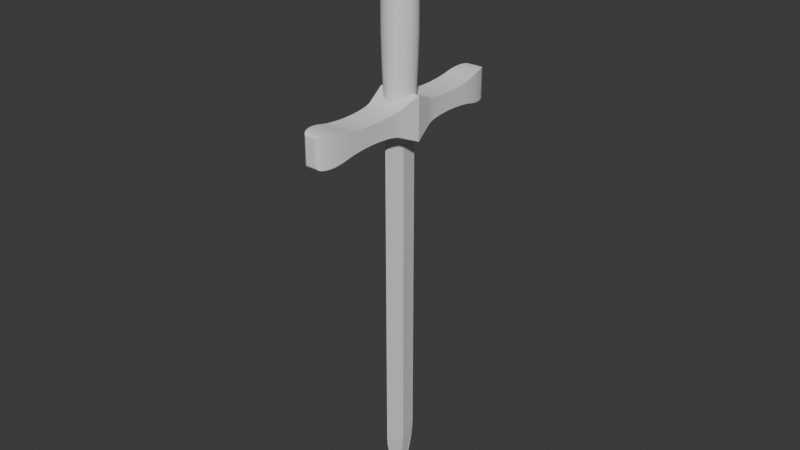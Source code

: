 # Source: sword.blend  (saved by Blender 4.3.34; exported with 4.5.12 LTS)
import bpy
from mathutils import Matrix  # noqa: F401  (used for matrix-valued properties, if any)

bpy.ops.wm.read_factory_settings(use_empty=True)
scene = bpy.context.scene
scene.name = 'Scene'

# ---- world
world_world = bpy.data.worlds.new('World'); scene.world = world_world
world_world.use_nodes = True; world_world.node_tree.nodes.clear()
_N = world_world.node_tree.nodes; _L = world_world.node_tree.links
n0 = _N.new('ShaderNodeOutputWorld'); n0.name = 'World Output'; n0.location = (300, 300)
n1 = _N.new('ShaderNodeBackground'); n1.name = 'Background'; n1.location = (10, 300)
n1.inputs[0].default_value = (0.05088, 0.05088, 0.05088, 1.0)
_L.new(n1.outputs[0], n0.inputs[0])
n0.is_active_output = True
world_world.color = (0.05088, 0.05088, 0.05088)
world_world.sun_shadow_jitter_overblur = 0.0

# ---- meshes
me_cylinder_001 = bpy.data.meshes.new('Cylinder.001')
me_cylinder_001.from_pydata([(-1.067, -5.215e-08, -10.62), (-0.6652, -2.887e-08, -10.12), (-1.013, -4.657e-08, -10.37), (-0.8662, -3.912e-08, -10.18), (1.079, 5.215e-08, -10.62), (0.6796, 2.98e-08, -10.12), (1.025, 4.657e-08, -10.37), (0.8791, 3.912e-08, -10.19), (-1.067, 0.1632, -10.63), (-0.6652, 0.2609, -10.14), (-1.013, 0.2121, -10.39), (-0.8662, 0.2479, -10.21), (1.079, 0.1625, -10.64), (0.6796, 0.2601, -10.14), (1.025, 0.2113, -10.39), (0.8791, 0.247, -10.21), (-1.067, 0.3201, -10.68), (-0.6652, 0.5117, -10.22), (-1.013, 0.4161, -10.45), (-0.8662, 0.4863, -10.28), (1.079, 0.3188, -10.68), (0.6796, 0.5103, -10.22), (1.025, 0.4144, -10.45), (0.8791, 0.4845, -10.28), (-1.067, 0.4648, -10.76), (-0.6652, 0.7429, -10.34), (-1.013, 0.6041, -10.55), (-0.8662, 0.706, -10.4), (1.079, 0.4628, -10.76), (0.6796, 0.7408, -10.34), (1.025, 0.6017, -10.55), (0.8791, 0.7034, -10.4), (-1.067, 0.5916, -10.86), (-0.6652, 0.9455, -10.51), (-1.013, 0.7689, -10.68), (-0.8662, 0.8985, -10.55), (1.079, 0.589, -10.86), (0.6796, 0.9429, -10.51), (1.025, 0.7658, -10.69), (0.8791, 0.8953, -10.56), (-1.067, 0.6956, -10.99), (-0.6652, 1.112, -10.71), (-1.013, 0.9042, -10.85), (-0.8662, 1.057, -10.75), (1.079, 0.6926, -10.99), (0.6796, 1.109, -10.71), (1.025, 0.9004, -10.85), (0.8791, 1.053, -10.75), (-1.067, 0.7729, -11.13), (-0.6652, 1.235, -10.94), (-1.013, 1.005, -11.04), (-0.8662, 1.174, -10.97), (1.079, 0.7696, -11.13), (0.6796, 1.232, -10.94), (1.025, 1.001, -11.04), (0.8791, 1.17, -10.97), (-1.067, 0.8205, -11.29), (-0.6652, 1.312, -11.19), (-1.013, 1.067, -11.24), (-0.8662, 1.246, -11.2), (1.079, 0.817, -11.29), (0.6796, 1.308, -11.19), (1.025, 1.062, -11.24), (0.8791, 1.242, -11.21), (-1.067, 0.8366, -11.45), (-0.6652, 1.337, -11.45), (-1.013, 1.087, -11.45), (-0.8662, 1.271, -11.45), (1.079, 0.833, -11.45), (0.6796, 1.333, -11.45), (1.025, 1.083, -11.45), (0.8791, 1.266, -11.45), (-1.067, 0.8205, -11.62), (-0.6652, 1.312, -11.71), (-1.013, 1.067, -11.66), (-0.8662, 1.246, -11.7), (1.079, 0.817, -11.62), (0.6796, 1.308, -11.71), (1.025, 1.062, -11.66), (0.8791, 1.242, -11.7), (-1.067, 0.7729, -11.77), (-0.6652, 1.235, -11.96), (-1.013, 1.005, -11.87), (-0.8662, 1.174, -11.94), (1.079, 0.7696, -11.77), (0.6796, 1.232, -11.96), (1.025, 1.001, -11.87), (0.8791, 1.17, -11.94), (-1.067, 0.6956, -11.92), (-0.6652, 1.112, -12.2), (-1.013, 0.9042, -12.06), (-0.8662, 1.057, -12.16), (1.079, 0.6926, -11.92), (0.6796, 1.109, -12.19), (1.025, 0.9004, -12.05), (0.8791, 1.053, -12.16), (-1.067, 0.5916, -12.04), (-0.6652, 0.9455, -12.4), (-1.013, 0.7689, -12.22), (-0.8662, 0.8985, -12.35), (1.079, 0.589, -12.04), (0.6796, 0.9429, -12.4), (1.025, 0.7658, -12.22), (0.8791, 0.8953, -12.35), (-1.067, 0.4648, -12.15), (-0.6652, 0.7429, -12.56), (-1.013, 0.6041, -12.36), (-0.8662, 0.706, -12.51), (1.079, 0.4628, -12.15), (0.6796, 0.7408, -12.56), (1.025, 0.6017, -12.35), (0.8791, 0.7034, -12.51), (-1.067, 0.3201, -12.23), (-0.6652, 0.5117, -12.69), (-1.013, 0.4161, -12.46), (-0.8662, 0.4863, -12.63), (1.079, 0.3188, -12.22), (0.6796, 0.5103, -12.68), (1.025, 0.4144, -12.45), (0.8791, 0.4845, -12.62), (-1.067, 0.1632, -12.27), (-0.6652, 0.2609, -12.76), (-1.013, 0.2121, -12.52), (-0.8662, 0.2479, -12.7), (1.079, 0.1625, -12.27), (0.6796, 0.2601, -12.76), (1.025, 0.2113, -12.51), (0.8791, 0.247, -12.69), (-1.067, -4.191e-08, -12.29), (-0.6652, -2.887e-08, -12.79), (-1.013, -4.191e-08, -12.54), (-0.8662, -3.725e-08, -12.72), (1.079, 4.191e-08, -12.29), (0.6796, 2.98e-08, -12.79), (1.025, 4.191e-08, -12.54), (0.8791, 3.725e-08, -12.72), (-1.067, -0.1632, -12.27), (-0.6652, -0.2609, -12.76), (-1.013, -0.2121, -12.52), (-0.8662, -0.2479, -12.7), (1.079, -0.1625, -12.27), (0.6796, -0.2601, -12.76), (1.025, -0.2113, -12.51), (0.8791, -0.247, -12.69), (-1.067, -0.3201, -12.23), (-0.6652, -0.5117, -12.69), (-1.013, -0.4161, -12.46), (-0.8662, -0.4863, -12.63), (1.079, -0.3188, -12.22), (0.6796, -0.5103, -12.68), (1.025, -0.4144, -12.45), (0.8791, -0.4845, -12.62), (-1.067, -0.4648, -12.15), (-0.6652, -0.7429, -12.56), (-1.013, -0.6041, -12.36), (-0.8662, -0.706, -12.51), (1.079, -0.4628, -12.15), (0.6796, -0.7408, -12.56), (1.025, -0.6017, -12.35), (0.8791, -0.7034, -12.51), (-1.067, -0.5916, -12.04), (-0.6652, -0.9455, -12.4), (-1.013, -0.7689, -12.22), (-0.8662, -0.8985, -12.35), (1.079, -0.589, -12.04), (0.6796, -0.9429, -12.4), (1.025, -0.7658, -12.22), (0.8791, -0.8953, -12.35), (-1.067, -0.6956, -11.92), (-0.6652, -1.112, -12.2), (-1.013, -0.9042, -12.06), (-0.8662, -1.057, -12.16), (1.079, -0.6926, -11.92), (0.6796, -1.109, -12.19), (1.025, -0.9004, -12.05), (0.8791, -1.053, -12.16), (-1.067, -0.7729, -11.77), (-0.6652, -1.235, -11.96), (-1.013, -1.005, -11.87), (-0.8662, -1.174, -11.94), (1.079, -0.7696, -11.77), (0.6796, -1.232, -11.96), (1.025, -1.001, -11.87), (0.8791, -1.17, -11.94), (-1.067, -0.8205, -11.62), (-0.6652, -1.312, -11.71), (-1.013, -1.067, -11.66), (-0.8662, -1.246, -11.7), (1.079, -0.817, -11.62), (0.6796, -1.308, -11.71), (1.025, -1.062, -11.66), (0.8791, -1.242, -11.7), (-1.067, -0.8366, -11.45), (-0.6652, -1.337, -11.45), (-1.013, -1.087, -11.45), (-0.8662, -1.271, -11.45), (1.079, -0.833, -11.45), (0.6796, -1.333, -11.45), (1.025, -1.083, -11.45), (0.8791, -1.266, -11.45), (-1.067, -0.8205, -11.29), (-0.6652, -1.312, -11.19), (-1.013, -1.067, -11.24), (-0.8662, -1.246, -11.2), (1.079, -0.817, -11.29), (0.6796, -1.308, -11.19), (1.025, -1.062, -11.24), (0.8791, -1.242, -11.21), (-1.067, -0.7729, -11.13), (-0.6652, -1.235, -10.94), (-1.013, -1.005, -11.04), (-0.8662, -1.174, -10.97), (1.079, -0.7696, -11.13), (0.6796, -1.232, -10.94), (1.025, -1.001, -11.04), (0.8791, -1.17, -10.97), (-1.067, -0.6956, -10.99), (-0.6652, -1.112, -10.71), (-1.013, -0.9042, -10.85), (-0.8662, -1.057, -10.75), (1.079, -0.6926, -10.99), (0.6796, -1.109, -10.71), (1.025, -0.9004, -10.85), (0.8791, -1.053, -10.75), (-1.067, -0.5916, -10.86), (-0.6652, -0.9455, -10.51), (-1.013, -0.7689, -10.68), (-0.8662, -0.8985, -10.55), (1.079, -0.589, -10.86), (0.6796, -0.9429, -10.51), (1.025, -0.7658, -10.69), (0.8791, -0.8953, -10.56), (-1.067, -0.4648, -10.76), (-0.6652, -0.7429, -10.34), (-1.013, -0.6041, -10.55), (-0.8662, -0.706, -10.4), (1.079, -0.4628, -10.76), (0.6796, -0.7408, -10.34), (1.025, -0.6017, -10.55), (0.8791, -0.7034, -10.4), (-1.067, -0.3201, -10.68), (-0.6652, -0.5117, -10.22), (-1.013, -0.4161, -10.45), (-0.8662, -0.4863, -10.28), (1.079, -0.3188, -10.68), (0.6796, -0.5103, -10.22), (1.025, -0.4144, -10.45), (0.8791, -0.4845, -10.28), (-1.067, -0.1632, -10.63), (-0.6652, -0.2609, -10.14), (-1.013, -0.2121, -10.39), (-0.8662, -0.2479, -10.21), (1.079, -0.1625, -10.64), (0.6796, -0.2601, -10.14), (1.025, -0.2113, -10.39), (0.8791, -0.247, -10.21), (1.181, 5.588e-08, -10.62), (1.181, 0.1625, -10.64), (1.181, 0.3188, -10.68), (1.181, 0.4628, -10.76), (1.181, 0.589, -10.86), (1.181, 0.6926, -10.99), (1.181, 0.7696, -11.13), (1.181, 0.817, -11.29), (1.181, 0.833, -11.45), (1.181, 0.817, -11.62), (1.181, 0.7696, -11.77), (1.181, 0.6926, -11.92), (1.181, 0.589, -12.04), (1.181, 0.4628, -12.15), (1.181, 0.3188, -12.22), (1.181, 0.1625, -12.27), (1.181, 4.657e-08, -12.29), (1.181, -0.1625, -12.27), (1.181, -0.3188, -12.22), (1.181, -0.4628, -12.15), (1.181, -0.589, -12.04), (1.181, -0.6926, -11.92), (1.181, -0.7696, -11.77), (1.181, -0.817, -11.62), (1.181, -0.833, -11.45), (1.181, -0.817, -11.29), (1.181, -0.7696, -11.13), (1.181, -0.6926, -10.99), (1.181, -0.589, -10.86), (1.181, -0.4628, -10.76), (1.181, -0.3188, -10.68), (1.181, -0.1625, -10.64), (-1.229, 0.1632, -10.63), (-1.229, -5.867e-08, -10.62), (-1.229, 0.3201, -10.68), (-1.229, 0.4648, -10.76), (-1.229, 0.5916, -10.86), (-1.229, 0.6956, -10.99), (-1.229, 0.7729, -11.13), (-1.229, 0.8205, -11.29), (-1.229, 0.8366, -11.45), (-1.229, 0.8205, -11.62), (-1.229, 0.7729, -11.77), (-1.229, 0.6956, -11.92), (-1.229, 0.5916, -12.04), (-1.229, 0.4648, -12.15), (-1.229, 0.3201, -12.23), (-1.229, 0.1632, -12.27), (-1.229, -4.843e-08, -12.29), (-1.229, -0.1632, -12.27), (-1.229, -0.3201, -12.23), (-1.229, -0.4648, -12.15), (-1.229, -0.5916, -12.04), (-1.229, -0.6956, -11.92), (-1.229, -0.7729, -11.77), (-1.229, -0.8205, -11.62), (-1.229, -0.8366, -11.45), (-1.229, -0.8205, -11.29), (-1.229, -0.7729, -11.13), (-1.229, -0.6956, -10.99), (-1.229, -0.5916, -10.86), (-1.229, -0.4648, -10.76), (-1.229, -0.3201, -10.68), (-1.229, -0.1632, -10.63), (-1.486, -3.474e-07, -1.486), (-1.486, 3.474e-07, 1.486), (1.486, 3.474e-07, -1.486), (1.486, -3.474e-07, 1.486), (-1.16, 1.422, -0.858), (-1.0, 4.177, -0.6365), (-1.132, 1.574, -0.806), (-1.105, 1.783, -0.7582), (-1.08, 2.045, -0.716), (-1.057, 2.35, -0.6808), (-1.037, 2.69, -0.6535), (-1.021, 3.053, -0.635), (-1.01, 3.43, -0.6258), (-1.002, 3.809, -0.6264), (-1.0, -4.177, -0.6365), (-1.16, -1.422, -0.858), (-1.002, -3.809, -0.6264), (-1.01, -3.43, -0.6258), (-1.021, -3.053, -0.635), (-1.037, -2.69, -0.6535), (-1.057, -2.35, -0.6808), (-1.08, -2.045, -0.716), (-1.105, -1.783, -0.7582), (-1.132, -1.574, -0.806), (-0.03135, -1.361, 1.178), (-1.0, -4.177, 0.6365), (-1.132, -1.574, 0.806), (-1.105, -1.783, 0.7582), (-1.08, -2.045, 0.716), (-1.057, -2.35, 0.6808), (-1.037, -2.69, 0.6535), (-1.021, -3.053, 0.635), (-1.01, -3.43, 0.6258), (-1.002, -3.809, 0.6264), (-1.0, 4.177, 0.6365), (-0.03135, 1.361, 1.178), (-1.002, 3.809, 0.6264), (-1.01, 3.43, 0.6258), (-1.021, 3.053, 0.635), (-1.037, 2.69, 0.6535), (-1.057, 2.35, 0.6808), (-1.08, 2.045, 0.716), (-1.105, 1.783, 0.7582), (-1.132, 1.574, 0.806), (1.16, -1.422, -0.858), (1.0, -4.177, -0.6365), (1.132, -1.574, -0.806), (1.105, -1.783, -0.7582), (1.08, -2.045, -0.716), (1.057, -2.35, -0.6808), (1.037, -2.69, -0.6535), (1.021, -3.053, -0.635), (1.01, -3.43, -0.6258), (1.002, -3.809, -0.6264), (1.0, 4.177, -0.6365), (1.16, 1.422, -0.858), (1.002, 3.809, -0.6264), (1.01, 3.43, -0.6258), (1.021, 3.053, -0.635), (1.037, 2.69, -0.6535), (1.057, 2.35, -0.6808), (1.08, 2.045, -0.716), (1.105, 1.783, -0.7582), (1.132, 1.574, -0.806), (0.03135, 1.361, 1.178), (1.0, 4.177, 0.6365), (1.132, 1.574, 0.806), (1.105, 1.783, 0.7582), (1.08, 2.045, 0.716), (1.057, 2.35, 0.6808), (1.037, 2.69, 0.6535), (1.021, 3.053, 0.635), (1.01, 3.43, 0.6258), (1.002, 3.809, 0.6264), (1.0, -4.177, 0.6365), (0.03135, -1.361, 1.178), (1.002, -3.809, 0.6264), (1.01, -3.43, 0.6258), (1.021, -3.053, 0.635), (1.037, -2.69, 0.6535), (1.057, -2.35, 0.6808), (1.08, -2.045, 0.716), (1.105, -1.783, 0.7582), (1.132, -1.574, 0.806), (-1.0, 4.24, -0.6391), (-0.9736, 5.749, -0.8227), (-0.9965, 4.806, -0.6788), (-0.9868, 5.358, -0.746), (-0.9736, -5.749, -0.8227), (-1.0, -4.24, -0.6391), (-0.9868, -5.358, -0.746), (-0.9965, -4.806, -0.6788), (-1.0, -4.24, 0.6391), (-0.9736, -5.749, 0.8227), (-0.9965, -4.806, 0.6788), (-0.9868, -5.358, 0.746), (-0.9736, 5.749, 0.8227), (-1.0, 4.24, 0.6391), (-0.9868, 5.358, 0.746), (-0.9965, 4.806, 0.6788), (1.0, -4.24, -0.6391), (0.9736, -5.749, -0.8227), (0.9965, -4.806, -0.6788), (0.9868, -5.358, -0.746), (0.9736, 5.749, -0.8227), (1.0, 4.24, -0.6391), (0.9868, 5.358, -0.746), (0.9965, 4.806, -0.6788), (1.0, 4.24, 0.6391), (0.9736, 5.749, 0.8227), (0.9965, 4.806, 0.6788), (0.9868, 5.358, 0.746), (0.9736, -5.749, 0.8227), (1.0, -4.24, 0.6391), (0.9868, -5.358, 0.746), (0.9965, -4.806, 0.6788), (-1.16, 1.422, 0.858), (1.16, 1.422, 0.858), (1.16, -1.422, 0.858), (-1.16, -1.422, 0.858), (-0.2857, 5.625e-07, 1.632), (0.2857, -5.625e-07, 1.632), (-0.2857, 5.625e-07, 24.43), (0.2857, -5.625e-07, 24.43), (-0.03135, 1.361, 23.98), (0.03135, 1.361, 23.98), (0.03135, -1.361, 23.98), (-0.03135, -1.361, 23.98), (-0.03892, 5.625e-07, 28.15), (0.03892, -5.625e-07, 28.15), (-0.03605, 0.5154, 27.17), (-0.03135, 1.361, 23.98), (-0.0346, 0.7768, 26.6), (-0.03329, 1.013, 25.93), (-0.03225, 1.2, 25.22), (-0.03158, 1.32, 24.55), (0.03135, 1.361, 23.98), (0.03605, 0.5154, 27.17), (0.03158, 1.32, 24.55), (0.03225, 1.2, 25.22), (0.03329, 1.013, 25.93), (0.0346, 0.7768, 26.6), (0.03605, -0.5154, 27.17), (0.03135, -1.361, 23.98), (0.0346, -0.7768, 26.6), (0.03329, -1.013, 25.93), (0.03225, -1.2, 25.22), (0.03158, -1.32, 24.55), (-0.03135, -1.361, 23.98), (-0.03605, -0.5154, 27.17), (-0.03158, -1.32, 24.55), (-0.03225, -1.2, 25.22), (-0.03329, -1.013, 25.93), (-0.0346, -0.7768, 26.6), (-0.9705, -5.809, -0.8393), (-0.3492, -7.851, -0.8886), (-0.9342, -6.263, -0.9522), (-0.8738, -6.695, -1.034), (-0.7924, -7.082, -1.079), (-0.694, -7.406, -1.087), (-0.5836, -7.649, -1.057), (-0.4667, -7.8, -0.9893), (-0.3492, -7.851, 0.8886), (-0.9705, -5.809, 0.8393), (-0.4667, -7.8, 0.9893), (-0.5836, -7.649, 1.057), (-0.694, -7.406, 1.087), (-0.7924, -7.082, 1.079), (-0.8738, -6.695, 1.034), (-0.9342, -6.263, 0.9522), (-0.3492, 7.851, -0.8886), (-0.9705, 5.809, -0.8393), (-0.4667, 7.8, -0.9893), (-0.5836, 7.649, -1.057), (-0.694, 7.406, -1.087), (-0.7924, 7.082, -1.079), (-0.8738, 6.695, -1.034), (-0.9342, 6.263, -0.9522), (-0.9705, 5.809, 0.8393), (-0.3492, 7.851, 0.8886), (-0.9342, 6.263, 0.9522), (-0.8738, 6.695, 1.034), (-0.7924, 7.082, 1.079), (-0.694, 7.406, 1.087), (-0.5836, 7.649, 1.057), (-0.4667, 7.8, 0.9893), (0.3492, -7.851, -0.8886), (0.9705, -5.809, -0.8393), (0.4667, -7.8, -0.9893), (0.5836, -7.649, -1.057), (0.694, -7.406, -1.087), (0.7924, -7.082, -1.079), (0.8738, -6.695, -1.034), (0.9342, -6.263, -0.9522), (0.9705, -5.809, 0.8393), (0.3492, -7.851, 0.8886), (0.9342, -6.263, 0.9522), (0.8738, -6.695, 1.034), (0.7924, -7.082, 1.079), (0.694, -7.406, 1.087), (0.5836, -7.649, 1.057), (0.4667, -7.8, 0.9893), (0.3492, 7.851, -0.8886), (0.9705, 5.809, -0.8393), (0.4667, 7.8, -0.9893), (0.5836, 7.649, -1.057), (0.694, 7.406, -1.087), (0.7924, 7.082, -1.079), (0.8738, 6.695, -1.034), (0.9342, 6.263, -0.9522), (0.9705, 5.809, 0.8393), (0.3492, 7.851, 0.8886), (0.9342, 6.263, 0.9522), (0.8738, 6.695, 1.034), (0.7924, 7.082, 1.079), (0.694, 7.406, 1.087), (0.5836, 7.649, 1.057), (0.4667, 7.8, 0.9893), (0.3492, 7.851, 0.8886), (0.3492, 7.851, -0.8886), (-0.3492, 7.851, 0.8886), (-0.3492, 7.851, -0.8886), (6.17e-09, 1.088, -2.834), (4.075e-10, 1.006, -1.08), (0.2123, 1.067, -2.834), (0.1962, 0.9862, -1.08), (0.4164, 1.005, -2.834), (0.3848, 0.929, -1.08), (0.6046, 0.9048, -2.834), (0.5587, 0.8361, -1.08), (0.7695, 0.7695, -2.834), (0.711, 0.711, -1.08), (0.9048, 0.6046, -2.834), (0.8361, 0.5587, -1.08), (1.005, 0.4164, -2.834), (0.929, 0.3848, -1.08), (1.067, 0.2123, -2.834), (0.9862, 0.1962, -1.08), (1.088, 0.0, -2.834), (1.006, 0.0, -1.08), (1.067, -0.2123, -2.834), (0.9862, -0.1962, -1.08), (1.005, -0.4164, -2.834), (0.929, -0.3848, -1.08), (0.9048, -0.6046, -2.834), (0.8361, -0.5587, -1.08), (0.7695, -0.7695, -2.834), (0.711, -0.711, -1.08), (0.6046, -0.9048, -2.834), (0.5587, -0.8361, -1.08), (0.4164, -1.005, -2.834), (0.3848, -0.929, -1.08), (0.2123, -1.067, -2.834), (0.1962, -0.9862, -1.08), (6.17e-09, -1.088, -2.834), (4.075e-10, -1.006, -1.08), (-0.2123, -1.067, -2.834), (-0.1962, -0.9862, -1.08), (-0.4164, -1.005, -2.834), (-0.3848, -0.929, -1.08), (-0.6046, -0.9048, -2.834), (-0.5587, -0.8361, -1.08), (-0.7695, -0.7695, -2.834), (-0.711, -0.711, -1.08), (-0.9048, -0.6046, -2.834), (-0.8361, -0.5587, -1.08), (-1.005, -0.4164, -2.834), (-0.929, -0.3848, -1.08), (-1.067, -0.2123, -2.834), (-0.9862, -0.1962, -1.08), (-1.088, 0.0, -2.834), (-1.006, 0.0, -1.08), (-1.067, 0.2123, -2.834), (-0.9862, 0.1962, -1.08), (-1.005, 0.4164, -2.834), (-0.929, 0.3848, -1.08), (-0.9048, 0.6046, -2.834), (-0.8361, 0.5587, -1.08), (-0.7695, 0.7695, -2.834), (-0.711, 0.711, -1.08), (-0.6046, 0.9048, -2.834), (-0.5587, 0.8361, -1.08), (-0.4164, 1.005, -2.834), (-0.3848, 0.929, -1.08), (-0.2123, 1.067, -2.834), (-0.1962, 0.9862, -1.08), (-1.585e-07, 1.004, -11.41), (0.1959, 0.9849, -11.41), (0.3843, 0.9278, -11.41), (0.5579, 0.835, -11.41), (0.7101, 0.7101, -11.41), (0.835, 0.5579, -11.41), (0.9278, 0.3843, -11.41), (0.9849, 0.1959, -11.41), (1.004, 0.0, -11.41), (0.9849, -0.1959, -11.41), (0.9278, -0.3843, -11.41), (0.835, -0.5579, -11.41), (0.7101, -0.7101, -11.41), (0.5579, -0.835, -11.41), (0.3843, -0.9278, -11.41), (0.1959, -0.9849, -11.41), (-1.585e-07, -1.004, -11.41), (-0.1959, -0.9849, -11.41), (-0.3843, -0.9278, -11.41), (-0.5579, -0.835, -11.41), (-0.7101, -0.7101, -11.41), (-0.835, -0.5579, -11.41), (-0.9278, -0.3843, -11.41), (-0.9849, -0.1959, -11.41), (-1.004, 0.0, -11.41), (-0.9849, 0.1959, -11.41), (-0.9278, 0.3843, -11.41), (-0.835, 0.5579, -11.41), (-0.7101, 0.7101, -11.41), (-0.5579, 0.835, -11.41), (-0.3843, 0.9278, -11.41), (-0.1959, 0.9849, -11.41), (1.066, -0.4415, -5.02), (1.066, -0.4415, -7.408), (1.005, -0.4164, -9.593), (1.067, -0.2123, -9.593), (1.132, -0.2251, -7.408), (1.132, -0.2251, -5.02), (-0.641, -0.9593, -5.02), (-0.641, -0.9593, -7.408), (-0.6046, -0.9048, -9.593), (-0.4164, -1.005, -9.593), (-0.4415, -1.066, -7.408), (-0.4415, -1.066, -5.02), (-0.8158, 0.8158, -5.02), (-0.8158, 0.8158, -7.408), (-0.7695, 0.7695, -9.593), (-0.9048, 0.6046, -9.593), (-0.9593, 0.641, -7.408), (-0.9593, 0.641, -5.02), (1.066, 0.4415, -5.02), (1.066, 0.4415, -7.408), (1.005, 0.4164, -9.593), (0.9048, 0.6046, -9.593), (0.9593, 0.641, -7.408), (0.9593, 0.641, -5.02), (0.2251, -1.132, -5.02), (0.2251, -1.132, -7.408), (0.2123, -1.067, -9.593), (0.4164, -1.005, -9.593), (0.4415, -1.066, -7.408), (0.4415, -1.066, -5.02), (-1.154, 0.0, -5.02), (-1.154, 0.0, -7.408), (-1.088, 0.0, -9.593), (-1.067, -0.2123, -9.593), (-1.132, -0.2251, -7.408), (-1.132, -0.2251, -5.02), (0.4415, 1.066, -5.02), (0.4415, 1.066, -7.408), (0.4164, 1.005, -9.593), (0.2123, 1.067, -9.593), (0.2251, 1.132, -7.408), (0.2251, 1.132, -5.02), (0.9593, -0.641, -5.02), (0.9593, -0.641, -7.408), (0.9048, -0.6046, -9.593), (-0.8158, -0.8158, -5.02), (-0.8158, -0.8158, -7.408), (-0.7695, -0.7695, -9.593), (-0.641, 0.9593, -5.02), (-0.641, 0.9593, -7.408), (-0.6046, 0.9048, -9.593), (1.132, 0.2251, -5.02), (1.132, 0.2251, -7.408), (1.067, 0.2123, -9.593), (-3.487e-08, -1.154, -5.02), (-8.05e-08, -1.154, -7.408), (-1.229e-07, -1.088, -9.593), (-1.132, 0.2251, -5.02), (-1.132, 0.2251, -7.408), (-1.067, 0.2123, -9.593), (0.641, 0.9593, -5.02), (0.641, 0.9593, -7.408), (0.6046, 0.9048, -9.593), (0.8158, -0.8158, -5.02), (0.8158, -0.8158, -7.408), (0.7695, -0.7695, -9.593), (-0.9593, -0.641, -5.02), (-0.9593, -0.641, -7.408), (-0.9048, -0.6046, -9.593), (-0.4415, 1.066, -5.02), (-0.4415, 1.066, -7.408), (-0.4164, 1.005, -9.593), (1.154, 0.0, -5.02), (1.154, 0.0, -7.408), (1.088, 0.0, -9.593), (-0.2251, -1.132, -5.02), (-0.2251, -1.132, -7.408), (-0.2123, -1.067, -9.593), (-1.066, 0.4415, -5.02), (-1.066, 0.4415, -7.408), (-1.005, 0.4164, -9.593), (0.8158, 0.8158, -5.02), (0.8158, 0.8158, -7.408), (0.7695, 0.7695, -9.593), (0.641, -0.9593, -5.02), (0.641, -0.9593, -7.408), (0.6046, -0.9048, -9.593), (-1.066, -0.4415, -5.02), (-1.066, -0.4415, -7.408), (-1.005, -0.4164, -9.593), (-0.2251, 1.132, -5.02), (-0.2251, 1.132, -7.408), (-0.2123, 1.067, -9.593), (-1.229e-07, 1.088, -9.593), (-8.05e-08, 1.154, -7.408), (-3.487e-08, 1.154, -5.02), (0.0, 1.0, -1.0), (0.0, 1.0, 1.0), (0.1951, 0.9808, -1.0), (0.1951, 0.9808, 1.0), (0.3827, 0.9239, -1.0), (0.3827, 0.9239, 1.0), (0.5556, 0.8315, -1.0), (0.5556, 0.8315, 1.0), (0.7071, 0.7071, -1.0), (0.7071, 0.7071, 1.0), (0.8315, 0.5556, -1.0), (0.8315, 0.5556, 1.0), (0.9239, 0.3827, -1.0), (0.9239, 0.3827, 1.0), (0.9808, 0.1951, -1.0), (0.9808, 0.1951, 1.0), (1.0, 0.0, -1.0), (1.0, 0.0, 1.0), (0.9808, -0.1951, -1.0), (0.9808, -0.1951, 1.0), (0.9239, -0.3827, -1.0), (0.9239, -0.3827, 1.0), (0.8315, -0.5556, -1.0), (0.8315, -0.5556, 1.0), (0.7071, -0.7071, -1.0), (0.7071, -0.7071, 1.0), (0.5556, -0.8315, -1.0), (0.5556, -0.8315, 1.0), (0.3827, -0.9239, -1.0), (0.3827, -0.9239, 1.0), (0.1951, -0.9808, -1.0), (0.1951, -0.9808, 1.0), (0.0, -1.0, -1.0), (0.0, -1.0, 1.0), (-0.1951, -0.9808, -1.0), (-0.1951, -0.9808, 1.0), (-0.3827, -0.9239, -1.0), (-0.3827, -0.9239, 1.0), (-0.5556, -0.8315, -1.0), (-0.5556, -0.8315, 1.0), (-0.7071, -0.7071, -1.0), (-0.7071, -0.7071, 1.0), (-0.8315, -0.5556, -1.0), (-0.8315, -0.5556, 1.0), (-0.9239, -0.3827, -1.0), (-0.9239, -0.3827, 1.0), (-0.9808, -0.1951, -1.0), (-0.9808, -0.1951, 1.0), (-1.0, 0.0, -1.0), (-1.0, 0.0, 1.0), (-0.9808, 0.1951, -1.0), (-0.9808, 0.1951, 1.0), (-0.9239, 0.3827, -1.0), (-0.9239, 0.3827, 1.0), (-0.8315, 0.5556, -1.0), (-0.8315, 0.5556, 1.0), (-0.7071, 0.7071, -1.0), (-0.7071, 0.7071, 1.0), (-0.5556, 0.8315, -1.0), (-0.5556, 0.8315, 1.0), (-0.3827, 0.9239, -1.0), (-0.3827, 0.9239, 1.0), (-0.1951, 0.9808, -1.0), (-0.1951, 0.9808, 1.0)], [], [(249, 253, 5, 1), (17, 21, 29, 25), (25, 29, 37, 33), (33, 37, 45, 41), (41, 45, 53, 49), (49, 53, 61, 57), (57, 61, 69, 65), (65, 69, 77, 73), (73, 77, 85, 81), (81, 85, 93, 89), (89, 93, 101, 97), (97, 101, 109, 105), (105, 109, 117, 113), (113, 117, 125, 121), (121, 125, 133, 129), (129, 133, 141, 137), (137, 141, 149, 145), (145, 149, 157, 153), (153, 157, 165, 161), (161, 165, 173, 169), (169, 173, 181, 177), (177, 181, 189, 185), (185, 189, 197, 193), (193, 197, 205, 201), (201, 205, 213, 209), (209, 213, 221, 217), (217, 221, 229, 225), (225, 229, 237, 233), (233, 237, 245, 241), (241, 245, 253, 249), (9, 13, 21, 17), (140, 132, 272, 273), (1, 5, 13, 9), (1, 9, 11, 3), (3, 11, 10, 2), (2, 10, 8, 0), (13, 5, 7, 15), (15, 7, 6, 14), (14, 6, 4, 12), (9, 17, 19, 11), (11, 19, 18, 10), (10, 18, 16, 8), (21, 13, 15, 23), (23, 15, 14, 22), (22, 14, 12, 20), (17, 25, 27, 19), (19, 27, 26, 18), (18, 26, 24, 16), (29, 21, 23, 31), (31, 23, 22, 30), (30, 22, 20, 28), (25, 33, 35, 27), (27, 35, 34, 26), (26, 34, 32, 24), (37, 29, 31, 39), (39, 31, 30, 38), (38, 30, 28, 36), (33, 41, 43, 35), (35, 43, 42, 34), (34, 42, 40, 32), (45, 37, 39, 47), (47, 39, 38, 46), (46, 38, 36, 44), (41, 49, 51, 43), (43, 51, 50, 42), (42, 50, 48, 40), (53, 45, 47, 55), (55, 47, 46, 54), (54, 46, 44, 52), (49, 57, 59, 51), (51, 59, 58, 50), (50, 58, 56, 48), (61, 53, 55, 63), (63, 55, 54, 62), (62, 54, 52, 60), (57, 65, 67, 59), (59, 67, 66, 58), (58, 66, 64, 56), (69, 61, 63, 71), (71, 63, 62, 70), (70, 62, 60, 68), (65, 73, 75, 67), (67, 75, 74, 66), (66, 74, 72, 64), (77, 69, 71, 79), (79, 71, 70, 78), (78, 70, 68, 76), (73, 81, 83, 75), (75, 83, 82, 74), (74, 82, 80, 72), (85, 77, 79, 87), (87, 79, 78, 86), (86, 78, 76, 84), (81, 89, 91, 83), (83, 91, 90, 82), (82, 90, 88, 80), (93, 85, 87, 95), (95, 87, 86, 94), (94, 86, 84, 92), (89, 97, 99, 91), (91, 99, 98, 90), (90, 98, 96, 88), (101, 93, 95, 103), (103, 95, 94, 102), (102, 94, 92, 100), (97, 105, 107, 99), (99, 107, 106, 98), (98, 106, 104, 96), (109, 101, 103, 111), (111, 103, 102, 110), (110, 102, 100, 108), (105, 113, 115, 107), (107, 115, 114, 106), (106, 114, 112, 104), (117, 109, 111, 119), (119, 111, 110, 118), (118, 110, 108, 116), (113, 121, 123, 115), (115, 123, 122, 114), (114, 122, 120, 112), (125, 117, 119, 127), (127, 119, 118, 126), (126, 118, 116, 124), (121, 129, 131, 123), (123, 131, 130, 122), (122, 130, 128, 120), (133, 125, 127, 135), (135, 127, 126, 134), (134, 126, 124, 132), (129, 137, 139, 131), (131, 139, 138, 130), (130, 138, 136, 128), (141, 133, 135, 143), (143, 135, 134, 142), (142, 134, 132, 140), (137, 145, 147, 139), (139, 147, 146, 138), (138, 146, 144, 136), (149, 141, 143, 151), (151, 143, 142, 150), (150, 142, 140, 148), (145, 153, 155, 147), (147, 155, 154, 146), (146, 154, 152, 144), (157, 149, 151, 159), (159, 151, 150, 158), (158, 150, 148, 156), (153, 161, 163, 155), (155, 163, 162, 154), (154, 162, 160, 152), (165, 157, 159, 167), (167, 159, 158, 166), (166, 158, 156, 164), (161, 169, 171, 163), (163, 171, 170, 162), (162, 170, 168, 160), (173, 165, 167, 175), (175, 167, 166, 174), (174, 166, 164, 172), (169, 177, 179, 171), (171, 179, 178, 170), (170, 178, 176, 168), (181, 173, 175, 183), (183, 175, 174, 182), (182, 174, 172, 180), (177, 185, 187, 179), (179, 187, 186, 178), (178, 186, 184, 176), (189, 181, 183, 191), (191, 183, 182, 190), (190, 182, 180, 188), (185, 193, 195, 187), (187, 195, 194, 186), (186, 194, 192, 184), (197, 189, 191, 199), (199, 191, 190, 198), (198, 190, 188, 196), (193, 201, 203, 195), (195, 203, 202, 194), (194, 202, 200, 192), (205, 197, 199, 207), (207, 199, 198, 206), (206, 198, 196, 204), (201, 209, 211, 203), (203, 211, 210, 202), (202, 210, 208, 200), (213, 205, 207, 215), (215, 207, 206, 214), (214, 206, 204, 212), (209, 217, 219, 211), (211, 219, 218, 210), (210, 218, 216, 208), (221, 213, 215, 223), (223, 215, 214, 222), (222, 214, 212, 220), (217, 225, 227, 219), (219, 227, 226, 218), (218, 226, 224, 216), (229, 221, 223, 231), (231, 223, 222, 230), (230, 222, 220, 228), (225, 233, 235, 227), (227, 235, 234, 226), (226, 234, 232, 224), (237, 229, 231, 239), (239, 231, 230, 238), (238, 230, 228, 236), (233, 241, 243, 235), (235, 243, 242, 234), (234, 242, 240, 232), (245, 237, 239, 247), (247, 239, 238, 246), (246, 238, 236, 244), (241, 249, 251, 243), (243, 251, 250, 242), (242, 250, 248, 240), (253, 245, 247, 255), (255, 247, 246, 254), (254, 246, 244, 252), (249, 1, 3, 251), (251, 3, 2, 250), (250, 2, 0, 248), (5, 253, 255, 7), (7, 255, 254, 6), (6, 254, 252, 4), (40, 48, 294, 293), (257, 256, 287, 286, 285, 284, 283, 282, 281, 280, 279, 278, 277, 276, 275, 274, 273, 272, 271, 270, 269, 268, 267, 266, 265, 264, 263, 262, 261, 260, 259, 258), (148, 140, 273, 274), (156, 148, 274, 275), (164, 156, 275, 276), (172, 164, 276, 277), (4, 252, 287, 256), (180, 172, 277, 278), (188, 180, 278, 279), (12, 4, 256, 257), (196, 188, 279, 280), (20, 12, 257, 258), (204, 196, 280, 281), (28, 20, 258, 259), (212, 204, 281, 282), (36, 28, 259, 260), (220, 212, 282, 283), (44, 36, 260, 261), (228, 220, 283, 284), (52, 44, 261, 262), (236, 228, 284, 285), (60, 52, 262, 263), (244, 236, 285, 286), (68, 60, 263, 264), (252, 244, 286, 287), (76, 68, 264, 265), (84, 76, 265, 266), (92, 84, 266, 267), (100, 92, 267, 268), (108, 100, 268, 269), (116, 108, 269, 270), (124, 116, 270, 271), (132, 124, 271, 272), (289, 288, 290, 291, 292, 293, 294, 295, 296, 297, 298, 299, 300, 301, 302, 303, 304, 305, 306, 307, 308, 309, 310, 311, 312, 313, 314, 315, 316, 317, 318, 319), (224, 232, 317, 316), (48, 56, 295, 294), (232, 240, 318, 317), (56, 64, 296, 295), (240, 248, 319, 318), (64, 72, 297, 296), (72, 80, 298, 297), (80, 88, 299, 298), (88, 96, 300, 299), (96, 104, 301, 300), (104, 112, 302, 301), (112, 120, 303, 302), (120, 128, 304, 303), (128, 136, 305, 304), (136, 144, 306, 305), (0, 8, 288, 289), (144, 152, 307, 306), (152, 160, 308, 307), (160, 168, 309, 308), (168, 176, 310, 309), (176, 184, 311, 310), (184, 192, 312, 311), (8, 16, 290, 288), (192, 200, 313, 312), (16, 24, 291, 290), (200, 208, 314, 313), (24, 32, 292, 291), (248, 0, 289, 319), (208, 216, 315, 314), (32, 40, 293, 292), (216, 224, 316, 315), (325, 354, 417, 404), (491, 523, 424, 405), (365, 394, 433, 420), (408, 421, 507, 474), (409, 412, 345, 334), (394, 345, 412, 433), (428, 417, 354, 385), (523, 530, 429, 424), (441, 384, 445, 443), (384, 355, 444, 445), (404, 425, 374, 325), (320, 321, 436, 324), (335, 439, 321, 320), (334, 365, 420, 409), (421, 432, 514, 507), (425, 428, 385, 374), (375, 437, 323, 322), (322, 323, 438, 364), (432, 413, 483, 514), (405, 416, 498, 491), (320, 322, 364, 335), (324, 375, 322, 320), (436, 437, 386, 363), (363, 386, 387, 362), (362, 387, 388, 361), (361, 388, 389, 360), (360, 389, 390, 359), (359, 390, 391, 358), (358, 391, 392, 357), (357, 392, 393, 356), (356, 393, 385, 354), (345, 394, 396, 353), (353, 396, 397, 352), (352, 397, 398, 351), (351, 398, 399, 350), (350, 399, 400, 349), (349, 400, 401, 348), (348, 401, 402, 347), (347, 402, 403, 346), (346, 403, 438, 439), (375, 324, 326, 383), (383, 326, 327, 382), (382, 327, 328, 381), (381, 328, 329, 380), (380, 329, 330, 379), (379, 330, 331, 378), (378, 331, 332, 377), (377, 332, 333, 376), (376, 333, 325, 374), (365, 334, 336, 373), (373, 336, 337, 372), (372, 337, 338, 371), (371, 338, 339, 370), (370, 339, 340, 369), (369, 340, 341, 368), (368, 341, 342, 367), (367, 342, 343, 366), (366, 343, 335, 364), (437, 375, 383, 386), (386, 383, 382, 387), (387, 382, 381, 388), (388, 381, 380, 389), (389, 380, 379, 390), (390, 379, 378, 391), (391, 378, 377, 392), (392, 377, 376, 393), (393, 376, 374, 385), (394, 365, 373, 396), (396, 373, 372, 397), (397, 372, 371, 398), (398, 371, 370, 399), (399, 370, 369, 400), (400, 369, 368, 401), (401, 368, 367, 402), (402, 367, 366, 403), (403, 366, 364, 438), (439, 335, 343, 346), (346, 343, 342, 347), (347, 342, 341, 348), (348, 341, 340, 349), (349, 340, 339, 350), (350, 339, 338, 351), (351, 338, 337, 352), (352, 337, 336, 353), (353, 336, 334, 345), (354, 325, 333, 356), (356, 333, 332, 357), (357, 332, 331, 358), (358, 331, 330, 359), (359, 330, 329, 360), (360, 329, 328, 361), (361, 328, 327, 362), (362, 327, 326, 363), (363, 326, 324, 436), (506, 515, 482, 475), (417, 428, 430, 419), (419, 430, 431, 418), (418, 431, 429, 416), (413, 432, 434, 415), (415, 434, 435, 414), (414, 435, 433, 412), (425, 404, 406, 427), (427, 406, 407, 426), (426, 407, 405, 424), (421, 408, 410, 423), (423, 410, 411, 422), (422, 411, 409, 420), (428, 425, 427, 430), (430, 427, 426, 431), (431, 426, 424, 429), (432, 421, 423, 434), (434, 423, 422, 435), (435, 422, 420, 433), (412, 409, 411, 414), (414, 411, 410, 415), (415, 410, 408, 413), (416, 405, 407, 418), (418, 407, 406, 419), (419, 406, 404, 417), (530, 498, 416, 429), (355, 384, 437, 436), (395, 344, 439, 438), (440, 355, 436, 321), (344, 440, 321, 439), (441, 395, 438, 323), (384, 441, 323, 437), (447, 446, 463, 468), (440, 344, 447, 442), (344, 395, 446, 447), (395, 441, 443, 446), (355, 440, 442, 444), (444, 442, 448, 450, 452, 453, 454, 455, 451), (446, 443, 449, 462, 464, 465, 466, 467, 463), (449, 448, 469, 462), (442, 447, 468, 470, 471, 472, 473, 469, 448), (443, 445, 456, 458, 459, 460, 461, 457, 449), (457, 450, 448, 449), (450, 457, 461, 452), (452, 461, 460, 453), (453, 460, 459, 454), (454, 459, 458, 455), (455, 458, 456, 451), (462, 469, 473, 464), (464, 473, 472, 465), (465, 472, 471, 466), (466, 471, 470, 467), (467, 470, 468, 463), (445, 444, 451, 456), (475, 482, 484, 481), (481, 484, 485, 480), (480, 485, 486, 479), (479, 486, 487, 478), (478, 487, 488, 477), (477, 488, 489, 476), (476, 489, 483, 474), (499, 490, 492, 505), (505, 492, 493, 504), (504, 493, 494, 503), (503, 494, 495, 502), (502, 495, 496, 501), (501, 496, 497, 500), (500, 497, 491, 498), (523, 491, 497, 529), (529, 497, 496, 528), (528, 496, 495, 527), (527, 495, 494, 526), (526, 494, 493, 525), (525, 493, 492, 524), (524, 492, 490, 522), (498, 530, 532, 500), (500, 532, 533, 501), (501, 533, 534, 502), (502, 534, 535, 503), (503, 535, 536, 504), (504, 536, 537, 505), (505, 537, 531, 499), (530, 523, 529, 532), (532, 529, 528, 533), (533, 528, 527, 534), (534, 527, 526, 535), (535, 526, 525, 536), (536, 525, 524, 537), (537, 524, 522, 531), (515, 506, 508, 521), (521, 508, 509, 520), (520, 509, 510, 519), (519, 510, 511, 518), (518, 511, 512, 517), (517, 512, 513, 516), (516, 513, 507, 514), (474, 507, 513, 476), (476, 513, 512, 477), (477, 512, 511, 478), (478, 511, 510, 479), (479, 510, 509, 480), (480, 509, 508, 481), (481, 508, 506, 475), (514, 483, 489, 516), (516, 489, 488, 517), (517, 488, 487, 518), (518, 487, 486, 519), (519, 486, 485, 520), (520, 485, 484, 521), (521, 484, 482, 515), (474, 483, 413, 408), (541, 540, 538, 539), (542, 543, 545, 544), (544, 545, 547, 546), (546, 547, 549, 548), (548, 549, 551, 550), (550, 551, 553, 552), (552, 553, 555, 554), (554, 555, 557, 556), (556, 557, 559, 558), (558, 559, 561, 560), (560, 561, 563, 562), (562, 563, 565, 564), (564, 565, 567, 566), (566, 567, 569, 568), (568, 569, 571, 570), (570, 571, 573, 572), (572, 573, 575, 574), (574, 575, 577, 576), (576, 577, 579, 578), (578, 579, 581, 580), (580, 581, 583, 582), (582, 583, 585, 584), (584, 585, 587, 586), (586, 587, 589, 588), (588, 589, 591, 590), (590, 591, 593, 592), (592, 593, 595, 594), (594, 595, 597, 596), (596, 597, 599, 598), (598, 599, 601, 600), (600, 601, 603, 602), (545, 543, 605, 603, 601, 599, 597, 595, 593, 591, 589, 587, 585, 583, 581, 579, 577, 575, 573, 571, 569, 567, 565, 563, 561, 559, 557, 555, 553, 551, 549, 547), (602, 603, 605, 604), (604, 605, 543, 542), (641, 640, 616, 615), (606, 607, 608, 609, 610, 611, 612, 613, 614, 615, 616, 617, 618, 619, 620, 621, 622, 623, 624, 625, 626, 627, 628, 629, 630, 631, 632, 633, 634, 635, 636, 637), (647, 646, 625, 624), (653, 652, 634, 633), (659, 658, 612, 611), (665, 664, 621, 620), (671, 670, 630, 629), (677, 676, 608, 607), (640, 682, 617, 616), (646, 685, 626, 625), (652, 688, 635, 634), (658, 691, 613, 612), (664, 694, 622, 621), (670, 697, 631, 630), (676, 700, 609, 608), (682, 703, 618, 617), (685, 706, 627, 626), (688, 709, 636, 635), (691, 712, 614, 613), (694, 715, 623, 622), (697, 718, 632, 631), (700, 721, 610, 609), (703, 724, 619, 618), (706, 727, 628, 627), (709, 730, 637, 636), (712, 641, 615, 614), (715, 647, 624, 623), (718, 653, 633, 632), (721, 659, 611, 610), (724, 665, 620, 619), (727, 671, 629, 628), (731, 677, 607, 606), (730, 731, 606, 637), (604, 542, 733, 728), (728, 733, 732, 729), (729, 732, 731, 730), (542, 544, 679, 733), (733, 679, 678, 732), (732, 678, 677, 731), (586, 588, 673, 725), (725, 673, 672, 726), (726, 672, 671, 727), (568, 570, 667, 722), (722, 667, 666, 723), (723, 666, 665, 724), (550, 552, 661, 719), (719, 661, 660, 720), (720, 660, 659, 721), (594, 596, 655, 716), (716, 655, 654, 717), (717, 654, 653, 718), (576, 578, 649, 713), (713, 649, 648, 714), (714, 648, 647, 715), (558, 560, 643, 710), (710, 643, 642, 711), (711, 642, 641, 712), (602, 604, 728, 707), (707, 728, 729, 708), (708, 729, 730, 709), (584, 586, 725, 704), (704, 725, 726, 705), (705, 726, 727, 706), (566, 568, 722, 701), (701, 722, 723, 702), (702, 723, 724, 703), (548, 550, 719, 698), (698, 719, 720, 699), (699, 720, 721, 700), (592, 594, 716, 695), (695, 716, 717, 696), (696, 717, 718, 697), (574, 576, 713, 692), (692, 713, 714, 693), (693, 714, 715, 694), (556, 558, 710, 689), (689, 710, 711, 690), (690, 711, 712, 691), (600, 602, 707, 686), (686, 707, 708, 687), (687, 708, 709, 688), (582, 584, 704, 683), (683, 704, 705, 684), (684, 705, 706, 685), (564, 566, 701, 680), (680, 701, 702, 681), (681, 702, 703, 682), (546, 548, 698, 674), (674, 698, 699, 675), (675, 699, 700, 676), (590, 592, 695, 668), (668, 695, 696, 669), (669, 696, 697, 670), (572, 574, 692, 662), (662, 692, 693, 663), (663, 693, 694, 664), (554, 556, 689, 656), (656, 689, 690, 657), (657, 690, 691, 658), (598, 600, 686, 650), (650, 686, 687, 651), (651, 687, 688, 652), (580, 582, 683, 644), (644, 683, 684, 645), (645, 684, 685, 646), (562, 564, 680, 638), (638, 680, 681, 639), (639, 681, 682, 640), (544, 546, 674, 679), (679, 674, 675, 678), (678, 675, 676, 677), (588, 590, 668, 673), (673, 668, 669, 672), (672, 669, 670, 671), (570, 572, 662, 667), (667, 662, 663, 666), (666, 663, 664, 665), (552, 554, 656, 661), (661, 656, 657, 660), (660, 657, 658, 659), (596, 598, 650, 655), (655, 650, 651, 654), (654, 651, 652, 653), (578, 580, 644, 649), (649, 644, 645, 648), (648, 645, 646, 647), (560, 562, 638, 643), (643, 638, 639, 642), (642, 639, 640, 641), (734, 735, 737, 736), (736, 737, 739, 738), (738, 739, 741, 740), (740, 741, 743, 742), (742, 743, 745, 744), (744, 745, 747, 746), (746, 747, 749, 748), (748, 749, 751, 750), (750, 751, 753, 752), (752, 753, 755, 754), (754, 755, 757, 756), (756, 757, 759, 758), (758, 759, 761, 760), (760, 761, 763, 762), (762, 763, 765, 764), (764, 765, 767, 766), (766, 767, 769, 768), (768, 769, 771, 770), (770, 771, 773, 772), (772, 773, 775, 774), (774, 775, 777, 776), (776, 777, 779, 778), (778, 779, 781, 780), (780, 781, 783, 782), (782, 783, 785, 784), (784, 785, 787, 786), (786, 787, 789, 788), (788, 789, 791, 790), (790, 791, 793, 792), (792, 793, 795, 794), (737, 735, 797, 795, 793, 791, 789, 787, 785, 783, 781, 779, 777, 775, 773, 771, 769, 767, 765, 763, 761, 759, 757, 755, 753, 751, 749, 747, 745, 743, 741, 739), (794, 795, 797, 796), (796, 797, 735, 734), (734, 736, 738, 740, 742, 744, 746, 748, 750, 752, 754, 756, 758, 760, 762, 764, 766, 768, 770, 772, 774, 776, 778, 780, 782, 784, 786, 788, 790, 792, 794, 796)])
_uv = me_cylinder_001.uv_layers.new(name='UVMap')
_uv.uv.foreach_set('vector', [0.03125, 0.5933, 0.03125, 0.9067, 0.0, 0.9067, 0.0, 0.5933, 0.9375, 0.5933, 0.9375, 0.9067, 0.9062, 0.9067, 0.9062, 0.5933, 0.9062, 0.5933, 0.9062, 0.9067, 0.875, 0.9067, 0.875, 0.5933, 0.875, 0.5933, 0.875, 0.9067, 0.8438, 0.9067, 0.8438, 0.5933, 0.8438, 0.5933, 0.8438, 0.9067, 0.8125, 0.9067, 0.8125, 0.5933, 0.8125, 0.5933, 0.8125, 0.9067, 0.7812, 0.9067, 0.7812, 0.5933, 0.7812, 0.5933, 0.7812, 0.9067, 0.75, 0.9067, 0.75, 0.5933, 0.75, 0.5933, 0.75, 0.9067, 0.7188, 0.9067, 0.7188, 0.5933, 0.7188, 0.5933, 0.7188, 0.9067, 0.6875, 0.9067, 0.6875, 0.5933, 0.6875, 0.5933, 0.6875, 0.9067, 0.6562, 0.9067, 0.6562, 0.5933, 0.6562, 0.5933, 0.6562, 0.9067, 0.625, 0.9067, 0.625, 0.5933, 0.625, 0.5933, 0.625, 0.9067, 0.5938, 0.9067, 0.5938, 0.5933, 0.5938, 0.5933, 0.5938, 0.9067, 0.5625, 0.9067, 0.5625, 0.5933, 0.5625, 0.5933, 0.5625, 0.9067, 0.5312, 0.9067, 0.5312, 0.5933, 0.5312, 0.5933, 0.5312, 0.9067, 0.5, 0.9067, 0.5, 0.5933, 0.5, 0.5933, 0.5, 0.9067, 0.4688, 0.9067, 0.4688, 0.5933, 0.4688, 0.5933, 0.4688, 0.9067, 0.4375, 0.9067, 0.4375, 0.5933, 0.4375, 0.5933, 0.4375, 0.9067, 0.4062, 0.9067, 0.4062, 0.5933, 0.4062, 0.5933, 0.4062, 0.9067, 0.375, 0.9067, 0.375, 0.5933, 0.375, 0.5933, 0.375, 0.9067, 0.3438, 0.9067, 0.3438, 0.5933, 0.3438, 0.5933, 0.3438, 0.9067, 0.3125, 0.9067, 0.3125, 0.5933, 0.3125, 0.5933, 0.3125, 0.9067, 0.2812, 0.9067, 0.2812, 0.5933, 0.2812, 0.5933, 0.2812, 0.9067, 0.25, 0.9067, 0.25, 0.5933, 0.25, 0.5933, 0.25, 0.9067, 0.2188, 0.9067, 0.2188, 0.5933, 0.2188, 0.5933, 0.2188, 0.9067, 0.1875, 0.9067, 0.1875, 0.5933, 0.1875, 0.5933, 0.1875, 0.9067, 0.1562, 0.9067, 0.1562, 0.5933, 0.1562, 0.5933, 0.1562, 0.9067, 0.125, 0.9067, 0.125, 0.5933, 0.125, 0.5933, 0.125, 0.9067, 0.09375, 0.9067, 0.09375, 0.5933, 0.09375, 0.5933, 0.09375, 0.9067, 0.0625, 0.9067, 0.0625, 0.5933, 0.0625, 0.5933, 0.0625, 0.9067, 0.03125, 0.9067, 0.03125, 0.5933, 0.9688, 0.5933, 0.9688, 0.9067, 0.9375, 0.9067, 0.9375, 0.5933, 0.2207, 0.1029, 0.25, 0.1, 0.25, 0.1, 0.2207, 0.1029, 1.0, 0.5933, 1.0, 0.9067, 0.9688, 0.9067, 0.9688, 0.5933, 1.0, 0.5933, 0.9688, 0.5933, 0.9695, 0.5, 0.9992, 0.5, 0.7512, 0.4899, 0.7956, 0.4855, 0.788, 0.4413, 0.75, 0.445, 0.75, 0.445, 0.788, 0.4413, 0.7793, 0.3971, 0.75, 0.4, 0.9688, 0.9067, 1.0, 0.9067, 0.9992, 1.0, 0.9695, 1.0, 0.2956, 0.4855, 0.2512, 0.4899, 0.25, 0.445, 0.288, 0.4413, 0.288, 0.4413, 0.25, 0.445, 0.25, 0.4, 0.2793, 0.3971, 0.9688, 0.5933, 0.9375, 0.5933, 0.9383, 0.5, 0.968, 0.5, 0.798, 0.485, 0.8407, 0.4721, 0.8246, 0.4302, 0.788, 0.4413, 0.788, 0.4413, 0.8246, 0.4302, 0.8074, 0.3886, 0.7793, 0.3971, 0.9375, 0.9067, 0.9688, 0.9067, 0.968, 1.0, 0.9383, 1.0, 0.3407, 0.4721, 0.298, 0.485, 0.288, 0.4413, 0.3246, 0.4302, 0.3246, 0.4302, 0.288, 0.4413, 0.2793, 0.3971, 0.3074, 0.3886, 0.9375, 0.5933, 0.9062, 0.5933, 0.907, 0.5, 0.9367, 0.5, 0.8429, 0.4712, 0.8823, 0.4501, 0.8583, 0.4121, 0.8246, 0.4302, 0.8246, 0.4302, 0.8583, 0.4121, 0.8333, 0.3747, 0.8074, 0.3886, 0.9062, 0.9067, 0.9375, 0.9067, 0.9367, 1.0, 0.907, 1.0, 0.3823, 0.4501, 0.3429, 0.4712, 0.3246, 0.4302, 0.3583, 0.4121, 0.3583, 0.4121, 0.3246, 0.4302, 0.3074, 0.3886, 0.3333, 0.3747, 0.9062, 0.5933, 0.875, 0.5933, 0.8758, 0.5, 0.9055, 0.5, 0.8843, 0.4488, 0.9188, 0.4205, 0.8879, 0.3879, 0.8583, 0.4121, 0.8583, 0.4121, 0.8879, 0.3879, 0.8561, 0.3561, 0.8333, 0.3747, 0.875, 0.9067, 0.9062, 0.9067, 0.9055, 1.0, 0.8758, 1.0, 0.4188, 0.4205, 0.3843, 0.4488, 0.3583, 0.4121, 0.3879, 0.3879, 0.3879, 0.3879, 0.3583, 0.4121, 0.3333, 0.3747, 0.3561, 0.3561, 0.875, 0.5933, 0.8438, 0.5933, 0.8445, 0.5, 0.8742, 0.5, 0.9205, 0.4188, 0.9488, 0.3843, 0.9121, 0.3583, 0.8879, 0.3879, 0.8879, 0.3879, 0.9121, 0.3583, 0.8747, 0.3333, 0.8561, 0.3561, 0.8438, 0.9067, 0.875, 0.9067, 0.8742, 1.0, 0.8445, 1.0, 0.4488, 0.3843, 0.4205, 0.4188, 0.3879, 0.3879, 0.4121, 0.3583, 0.4121, 0.3583, 0.3879, 0.3879, 0.3561, 0.3561, 0.3747, 0.3333, 0.8438, 0.5933, 0.8125, 0.5933, 0.8133, 0.5, 0.843, 0.5, 0.9501, 0.3823, 0.9712, 0.3429, 0.9302, 0.3246, 0.9121, 0.3583, 0.9121, 0.3583, 0.9302, 0.3246, 0.8886, 0.3074, 0.8747, 0.3333, 0.8125, 0.9067, 0.8438, 0.9067, 0.843, 1.0, 0.8133, 1.0, 0.4712, 0.3429, 0.4501, 0.3823, 0.4121, 0.3583, 0.4302, 0.3246, 0.4302, 0.3246, 0.4121, 0.3583, 0.3747, 0.3333, 0.3886, 0.3074, 0.8125, 0.5933, 0.7812, 0.5933, 0.782, 0.5, 0.8117, 0.5, 0.9721, 0.3407, 0.985, 0.298, 0.9413, 0.288, 0.9302, 0.3246, 0.9302, 0.3246, 0.9413, 0.288, 0.8971, 0.2793, 0.8886, 0.3074, 0.7812, 0.9067, 0.8125, 0.9067, 0.8117, 1.0, 0.782, 1.0, 0.485, 0.298, 0.4721, 0.3407, 0.4302, 0.3246, 0.4413, 0.288, 0.4413, 0.288, 0.4302, 0.3246, 0.3886, 0.3074, 0.3971, 0.2793, 0.7812, 0.5933, 0.75, 0.5933, 0.7508, 0.5, 0.7805, 0.5, 0.9855, 0.2956, 0.9899, 0.2512, 0.945, 0.25, 0.9413, 0.288, 0.9413, 0.288, 0.945, 0.25, 0.9, 0.25, 0.8971, 0.2793, 0.75, 0.9067, 0.7812, 0.9067, 0.7805, 1.0, 0.7508, 1.0, 0.4899, 0.2512, 0.4855, 0.2956, 0.4413, 0.288, 0.445, 0.25, 0.445, 0.25, 0.4413, 0.288, 0.3971, 0.2793, 0.4, 0.25, 0.75, 0.5933, 0.7188, 0.5933, 0.7195, 0.5, 0.7492, 0.5, 0.9899, 0.2488, 0.9855, 0.2044, 0.9413, 0.212, 0.945, 0.25, 0.945, 0.25, 0.9413, 0.212, 0.8971, 0.2207, 0.9, 0.25, 0.7188, 0.9067, 0.75, 0.9067, 0.7492, 1.0, 0.7195, 1.0, 0.4855, 0.2044, 0.4899, 0.2488, 0.445, 0.25, 0.4413, 0.212, 0.4413, 0.212, 0.445, 0.25, 0.4, 0.25, 0.3971, 0.2207, 0.7188, 0.5933, 0.6875, 0.5933, 0.6883, 0.5, 0.718, 0.5, 0.985, 0.202, 0.9721, 0.1593, 0.9302, 0.1754, 0.9413, 0.212, 0.9413, 0.212, 0.9302, 0.1754, 0.8886, 0.1926, 0.8971, 0.2207, 0.6875, 0.9067, 0.7188, 0.9067, 0.718, 1.0, 0.6883, 1.0, 0.4721, 0.1593, 0.485, 0.202, 0.4413, 0.212, 0.4302, 0.1754, 0.4302, 0.1754, 0.4413, 0.212, 0.3971, 0.2207, 0.3886, 0.1926, 0.6875, 0.5933, 0.6562, 0.5933, 0.657, 0.5, 0.6867, 0.5, 0.9712, 0.1571, 0.9501, 0.1177, 0.9121, 0.1417, 0.9302, 0.1754, 0.9302, 0.1754, 0.9121, 0.1417, 0.8747, 0.1667, 0.8886, 0.1926, 0.6562, 0.9067, 0.6875, 0.9067, 0.6867, 1.0, 0.657, 1.0, 0.4501, 0.1177, 0.4712, 0.1571, 0.4302, 0.1754, 0.4121, 0.1417, 0.4121, 0.1417, 0.4302, 0.1754, 0.3886, 0.1926, 0.3747, 0.1667, 0.6562, 0.5933, 0.625, 0.5933, 0.6258, 0.5, 0.6555, 0.5, 0.9488, 0.1157, 0.9205, 0.08121, 0.8879, 0.1121, 0.9121, 0.1417, 0.9121, 0.1417, 0.8879, 0.1121, 0.8561, 0.1439, 0.8747, 0.1667, 0.625, 0.9067, 0.6562, 0.9067, 0.6555, 1.0, 0.6258, 1.0, 0.4205, 0.08121, 0.4488, 0.1157, 0.4121, 0.1417, 0.3879, 0.1121, 0.3879, 0.1121, 0.4121, 0.1417, 0.3747, 0.1667, 0.3561, 0.1439, 0.625, 0.5933, 0.5938, 0.5933, 0.5945, 0.5, 0.6242, 0.5, 0.9188, 0.07954, 0.8843, 0.0512, 0.8583, 0.08786, 0.8879, 0.1121, 0.8879, 0.1121, 0.8583, 0.08786, 0.8333, 0.1253, 0.8561, 0.1439, 0.5938, 0.9067, 0.625, 0.9067, 0.6242, 1.0, 0.5945, 1.0, 0.3843, 0.0512, 0.4188, 0.07954, 0.3879, 0.1121, 0.3583, 0.08786, 0.3583, 0.08786, 0.3879, 0.1121, 0.3561, 0.1439, 0.3333, 0.1253, 0.5938, 0.5933, 0.5625, 0.5933, 0.5633, 0.5, 0.593, 0.5, 0.8823, 0.04989, 0.8429, 0.02883, 0.8246, 0.06984, 0.8583, 0.08786, 0.8583, 0.08786, 0.8246, 0.06984, 0.8074, 0.1114, 0.8333, 0.1253, 0.5625, 0.9067, 0.5938, 0.9067, 0.593, 1.0, 0.5633, 1.0, 0.3429, 0.02883, 0.3823, 0.04989, 0.3583, 0.08786, 0.3246, 0.06984, 0.3246, 0.06984, 0.3583, 0.08786, 0.3333, 0.1253, 0.3074, 0.1114, 0.5625, 0.5933, 0.5312, 0.5933, 0.532, 0.5, 0.5617, 0.5, 0.8407, 0.02793, 0.798, 0.01495, 0.788, 0.05875, 0.8246, 0.06984, 0.8246, 0.06984, 0.788, 0.05875, 0.7793, 0.1029, 0.8074, 0.1114, 0.5312, 0.9067, 0.5625, 0.9067, 0.5617, 1.0, 0.532, 1.0, 0.298, 0.01495, 0.3407, 0.02793, 0.3246, 0.06984, 0.288, 0.05875, 0.288, 0.05875, 0.3246, 0.06984, 0.3074, 0.1114, 0.2793, 0.1029, 0.5312, 0.5933, 0.5, 0.5933, 0.5008, 0.5, 0.5305, 0.5, 0.7956, 0.0145, 0.7512, 0.01012, 0.75, 0.055, 0.788, 0.05875, 0.788, 0.05875, 0.75, 0.055, 0.75, 0.1, 0.7793, 0.1029, 0.5, 0.9067, 0.5312, 0.9067, 0.5305, 1.0, 0.5008, 1.0, 0.2512, 0.01012, 0.2956, 0.0145, 0.288, 0.05875, 0.25, 0.055, 0.25, 0.055, 0.288, 0.05875, 0.2793, 0.1029, 0.25, 0.1, 0.5, 0.5933, 0.4688, 0.5933, 0.4695, 0.5, 0.4992, 0.5, 0.7488, 0.01012, 0.7044, 0.0145, 0.712, 0.05875, 0.75, 0.055, 0.75, 0.055, 0.712, 0.05875, 0.7207, 0.1029, 0.75, 0.1, 0.4688, 0.9067, 0.5, 0.9067, 0.4992, 1.0, 0.4695, 1.0, 0.2044, 0.0145, 0.2488, 0.01012, 0.25, 0.055, 0.212, 0.05875, 0.212, 0.05875, 0.25, 0.055, 0.25, 0.1, 0.2207, 0.1029, 0.4688, 0.5933, 0.4375, 0.5933, 0.4383, 0.5, 0.468, 0.5, 0.702, 0.01495, 0.6593, 0.02793, 0.6754, 0.06984, 0.712, 0.05875, 0.712, 0.05875, 0.6754, 0.06984, 0.6926, 0.1114, 0.7207, 0.1029, 0.4375, 0.9067, 0.4688, 0.9067, 0.468, 1.0, 0.4383, 1.0, 0.1593, 0.02793, 0.202, 0.01495, 0.212, 0.05875, 0.1754, 0.06984, 0.1754, 0.06984, 0.212, 0.05875, 0.2207, 0.1029, 0.1926, 0.1114, 0.4375, 0.5933, 0.4062, 0.5933, 0.407, 0.5, 0.4367, 0.5, 0.6571, 0.02883, 0.6177, 0.04989, 0.6417, 0.08786, 0.6754, 0.06984, 0.6754, 0.06984, 0.6417, 0.08786, 0.6667, 0.1253, 0.6926, 0.1114, 0.4062, 0.9067, 0.4375, 0.9067, 0.4367, 1.0, 0.407, 1.0, 0.1177, 0.04989, 0.1571, 0.02883, 0.1754, 0.06984, 0.1417, 0.08786, 0.1417, 0.08786, 0.1754, 0.06984, 0.1926, 0.1114, 0.1667, 0.1253, 0.4062, 0.5933, 0.375, 0.5933, 0.3758, 0.5, 0.4055, 0.5, 0.6157, 0.0512, 0.5812, 0.07954, 0.6121, 0.1121, 0.6417, 0.08786, 0.6417, 0.08786, 0.6121, 0.1121, 0.6439, 0.1439, 0.6667, 0.1253, 0.375, 0.9067, 0.4062, 0.9067, 0.4055, 1.0, 0.3758, 1.0, 0.08121, 0.07954, 0.1157, 0.0512, 0.1417, 0.08786, 0.1121, 0.1121, 0.1121, 0.1121, 0.1417, 0.08786, 0.1667, 0.1253, 0.1439, 0.1439, 0.375, 0.5933, 0.3438, 0.5933, 0.3445, 0.5, 0.3742, 0.5, 0.5795, 0.08121, 0.5512, 0.1157, 0.5879, 0.1417, 0.6121, 0.1121, 0.6121, 0.1121, 0.5879, 0.1417, 0.6253, 0.1667, 0.6439, 0.1439, 0.3438, 0.9067, 0.375, 0.9067, 0.3742, 1.0, 0.3445, 1.0, 0.0512, 0.1157, 0.07954, 0.08121, 0.1121, 0.1121, 0.08786, 0.1417, 0.08786, 0.1417, 0.1121, 0.1121, 0.1439, 0.1439, 0.1253, 0.1667, 0.3438, 0.5933, 0.3125, 0.5933, 0.3133, 0.5, 0.343, 0.5, 0.5499, 0.1177, 0.5288, 0.1571, 0.5698, 0.1754, 0.5879, 0.1417, 0.5879, 0.1417, 0.5698, 0.1754, 0.6114, 0.1926, 0.6253, 0.1667, 0.3125, 0.9067, 0.3438, 0.9067, 0.343, 1.0, 0.3133, 1.0, 0.02883, 0.1571, 0.04989, 0.1177, 0.08786, 0.1417, 0.06984, 0.1754, 0.06984, 0.1754, 0.08786, 0.1417, 0.1253, 0.1667, 0.1114, 0.1926, 0.3125, 0.5933, 0.2812, 0.5933, 0.282, 0.5, 0.3117, 0.5, 0.5279, 0.1593, 0.515, 0.202, 0.5587, 0.212, 0.5698, 0.1754, 0.5698, 0.1754, 0.5587, 0.212, 0.6029, 0.2207, 0.6114, 0.1926, 0.2812, 0.9067, 0.3125, 0.9067, 0.3117, 1.0, 0.282, 1.0, 0.01495, 0.202, 0.02793, 0.1593, 0.06984, 0.1754, 0.05875, 0.212, 0.05875, 0.212, 0.06984, 0.1754, 0.1114, 0.1926, 0.1029, 0.2207, 0.2812, 0.5933, 0.25, 0.5933, 0.2508, 0.5, 0.2805, 0.5, 0.5145, 0.2044, 0.5101, 0.2488, 0.555, 0.25, 0.5587, 0.212, 0.5587, 0.212, 0.555, 0.25, 0.6, 0.25, 0.6029, 0.2207, 0.25, 0.9067, 0.2812, 0.9067, 0.2805, 1.0, 0.2508, 1.0, 0.01012, 0.2488, 0.0145, 0.2044, 0.05875, 0.212, 0.055, 0.25, 0.055, 0.25, 0.05875, 0.212, 0.1029, 0.2207, 0.1, 0.25, 0.25, 0.5933, 0.2188, 0.5933, 0.2195, 0.5, 0.2492, 0.5, 0.5101, 0.2512, 0.5145, 0.2956, 0.5587, 0.288, 0.555, 0.25, 0.555, 0.25, 0.5587, 0.288, 0.6029, 0.2793, 0.6, 0.25, 0.2188, 0.9067, 0.25, 0.9067, 0.2492, 1.0, 0.2195, 1.0, 0.0145, 0.2956, 0.01012, 0.2512, 0.055, 0.25, 0.05875, 0.288, 0.05875, 0.288, 0.055, 0.25, 0.1, 0.25, 0.1029, 0.2793, 0.2188, 0.5933, 0.1875, 0.5933, 0.1883, 0.5, 0.218, 0.5, 0.515, 0.298, 0.5279, 0.3407, 0.5698, 0.3246, 0.5587, 0.288, 0.5587, 0.288, 0.5698, 0.3246, 0.6114, 0.3074, 0.6029, 0.2793, 0.1875, 0.9067, 0.2188, 0.9067, 0.218, 1.0, 0.1883, 1.0, 0.02793, 0.3407, 0.01495, 0.298, 0.05875, 0.288, 0.06984, 0.3246, 0.06984, 0.3246, 0.05875, 0.288, 0.1029, 0.2793, 0.1114, 0.3074, 0.1875, 0.5933, 0.1562, 0.5933, 0.157, 0.5, 0.1867, 0.5, 0.5288, 0.3429, 0.5499, 0.3823, 0.5879, 0.3583, 0.5698, 0.3246, 0.5698, 0.3246, 0.5879, 0.3583, 0.6253, 0.3333, 0.6114, 0.3074, 0.1562, 0.9067, 0.1875, 0.9067, 0.1867, 1.0, 0.157, 1.0, 0.04989, 0.3823, 0.02883, 0.3429, 0.06984, 0.3246, 0.08786, 0.3583, 0.08786, 0.3583, 0.06984, 0.3246, 0.1114, 0.3074, 0.1253, 0.3333, 0.1562, 0.5933, 0.125, 0.5933, 0.1258, 0.5, 0.1555, 0.5, 0.5512, 0.3843, 0.5795, 0.4188, 0.6121, 0.3879, 0.5879, 0.3583, 0.5879, 0.3583, 0.6121, 0.3879, 0.6439, 0.3561, 0.6253, 0.3333, 0.125, 0.9067, 0.1562, 0.9067, 0.1555, 1.0, 0.1258, 1.0, 0.07954, 0.4188, 0.0512, 0.3843, 0.08786, 0.3583, 0.1121, 0.3879, 0.1121, 0.3879, 0.08786, 0.3583, 0.1253, 0.3333, 0.1439, 0.3561, 0.125, 0.5933, 0.09375, 0.5933, 0.09454, 0.5, 0.1242, 0.5, 0.5812, 0.4205, 0.6157, 0.4488, 0.6417, 0.4121, 0.6121, 0.3879, 0.6121, 0.3879, 0.6417, 0.4121, 0.6667, 0.3747, 0.6439, 0.3561, 0.09375, 0.9067, 0.125, 0.9067, 0.1242, 1.0, 0.09454, 1.0, 0.1157, 0.4488, 0.08121, 0.4205, 0.1121, 0.3879, 0.1417, 0.4121, 0.1417, 0.4121, 0.1121, 0.3879, 0.1439, 0.3561, 0.1667, 0.3747, 0.09375, 0.5933, 0.0625, 0.5933, 0.06329, 0.5, 0.09296, 0.5, 0.6177, 0.4501, 0.6571, 0.4712, 0.6754, 0.4302, 0.6417, 0.4121, 0.6417, 0.4121, 0.6754, 0.4302, 0.6926, 0.3886, 0.6667, 0.3747, 0.0625, 0.9067, 0.09375, 0.9067, 0.09296, 1.0, 0.06329, 1.0, 0.1571, 0.4712, 0.1177, 0.4501, 0.1417, 0.4121, 0.1754, 0.4302, 0.1754, 0.4302, 0.1417, 0.4121, 0.1667, 0.3747, 0.1926, 0.3886, 0.0625, 0.5933, 0.03125, 0.5933, 0.03204, 0.5, 0.06171, 0.5, 0.6593, 0.4721, 0.702, 0.485, 0.712, 0.4413, 0.6754, 0.4302, 0.6754, 0.4302, 0.712, 0.4413, 0.7207, 0.3971, 0.6926, 0.3886, 0.03125, 0.9067, 0.0625, 0.9067, 0.06171, 1.0, 0.03204, 1.0, 0.202, 0.485, 0.1593, 0.4721, 0.1754, 0.4302, 0.212, 0.4413, 0.212, 0.4413, 0.1754, 0.4302, 0.1926, 0.3886, 0.2207, 0.3971, 0.03125, 0.5933, 0.0, 0.5933, 0.000785, 0.5, 0.03046, 0.5, 0.7044, 0.4855, 0.7488, 0.4899, 0.75, 0.445, 0.712, 0.4413, 0.712, 0.4413, 0.75, 0.445, 0.75, 0.4, 0.7207, 0.3971, 0.0, 0.9067, 0.03125, 0.9067, 0.03046, 1.0, 0.000785, 1.0, 0.2488, 0.4899, 0.2044, 0.4855, 0.212, 0.4413, 0.25, 0.445, 0.25, 0.445, 0.212, 0.4413, 0.2207, 0.3971, 0.25, 0.4, 0.8747, 0.3333, 0.8886, 0.3074, 0.8886, 0.3074, 0.8747, 0.3333, 0.2793, 0.3971, 0.25, 0.4, 0.2207, 0.3971, 0.1926, 0.3886, 0.1667, 0.3747, 0.1439, 0.3561, 0.1253, 0.3333, 0.1114, 0.3074, 0.1029, 0.2793, 0.1, 0.25, 0.1029, 0.2207, 0.1114, 0.1926, 0.1253, 0.1667, 0.1439, 0.1439, 0.1667, 0.1253, 0.1926, 0.1114, 0.2207, 0.1029, 0.25, 0.1, 0.2793, 0.1029, 0.3074, 0.1114, 0.3333, 0.1253, 0.3561, 0.1439, 0.3747, 0.1667, 0.3886, 0.1926, 0.3971, 0.2207, 0.4, 0.25, 0.3971, 0.2793, 0.3886, 0.3074, 0.3747, 0.3333, 0.3561, 0.3561, 0.3333, 0.3747, 0.3074, 0.3886, 0.1926, 0.1114, 0.2207, 0.1029, 0.2207, 0.1029, 0.1926, 0.1114, 0.1667, 0.1253, 0.1926, 0.1114, 0.1926, 0.1114, 0.1667, 0.1253, 0.1439, 0.1439, 0.1667, 0.1253, 0.1667, 0.1253, 0.1439, 0.1439, 0.1253, 0.1667, 0.1439, 0.1439, 0.1439, 0.1439, 0.1253, 0.1667, 0.25, 0.4, 0.2207, 0.3971, 0.2207, 0.3971, 0.25, 0.4, 0.1114, 0.1926, 0.1253, 0.1667, 0.1253, 0.1667, 0.1114, 0.1926, 0.1029, 0.2207, 0.1114, 0.1926, 0.1114, 0.1926, 0.1029, 0.2207, 0.2793, 0.3971, 0.25, 0.4, 0.25, 0.4, 0.2793, 0.3971, 0.1, 0.25, 0.1029, 0.2207, 0.1029, 0.2207, 0.1, 0.25, 0.3074, 0.3886, 0.2793, 0.3971, 0.2793, 0.3971, 0.3074, 0.3886, 0.1029, 0.2793, 0.1, 0.25, 0.1, 0.25, 0.1029, 0.2793, 0.3333, 0.3747, 0.3074, 0.3886, 0.3074, 0.3886, 0.3333, 0.3747, 0.1114, 0.3074, 0.1029, 0.2793, 0.1029, 0.2793, 0.1114, 0.3074, 0.3561, 0.3561, 0.3333, 0.3747, 0.3333, 0.3747, 0.3561, 0.3561, 0.1253, 0.3333, 0.1114, 0.3074, 0.1114, 0.3074, 0.1253, 0.3333, 0.3747, 0.3333, 0.3561, 0.3561, 0.3561, 0.3561, 0.3747, 0.3333, 0.1439, 0.3561, 0.1253, 0.3333, 0.1253, 0.3333, 0.1439, 0.3561, 0.3886, 0.3074, 0.3747, 0.3333, 0.3747, 0.3333, 0.3886, 0.3074, 0.1667, 0.3747, 0.1439, 0.3561, 0.1439, 0.3561, 0.1667, 0.3747, 0.3971, 0.2793, 0.3886, 0.3074, 0.3886, 0.3074, 0.3971, 0.2793, 0.1926, 0.3886, 0.1667, 0.3747, 0.1667, 0.3747, 0.1926, 0.3886, 0.4, 0.25, 0.3971, 0.2793, 0.3971, 0.2793, 0.4, 0.25, 0.2207, 0.3971, 0.1926, 0.3886, 0.1926, 0.3886, 0.2207, 0.3971, 0.3971, 0.2207, 0.4, 0.25, 0.4, 0.25, 0.3971, 0.2207, 0.3886, 0.1926, 0.3971, 0.2207, 0.3971, 0.2207, 0.3886, 0.1926, 0.3747, 0.1667, 0.3886, 0.1926, 0.3886, 0.1926, 0.3747, 0.1667, 0.3561, 0.1439, 0.3747, 0.1667, 0.3747, 0.1667, 0.3561, 0.1439, 0.3333, 0.1253, 0.3561, 0.1439, 0.3561, 0.1439, 0.3333, 0.1253, 0.3074, 0.1114, 0.3333, 0.1253, 0.3333, 0.1253, 0.3074, 0.1114, 0.2793, 0.1029, 0.3074, 0.1114, 0.3074, 0.1114, 0.2793, 0.1029, 0.25, 0.1, 0.2793, 0.1029, 0.2793, 0.1029, 0.25, 0.1, 0.75, 0.4, 0.7793, 0.3971, 0.8074, 0.3886, 0.8333, 0.3747, 0.8561, 0.3561, 0.8747, 0.3333, 0.8886, 0.3074, 0.8971, 0.2793, 0.9, 0.25, 0.8971, 0.2207, 0.8886, 0.1926, 0.8747, 0.1667, 0.8561, 0.1439, 0.8333, 0.1253, 0.8074, 0.1114, 0.7793, 0.1029, 0.75, 0.1, 0.7207, 0.1029, 0.6926, 0.1114, 0.6667, 0.1253, 0.6439, 0.1439, 0.6253, 0.1667, 0.6114, 0.1926, 0.6029, 0.2207, 0.6, 0.25, 0.6029, 0.2793, 0.6114, 0.3074, 0.6253, 0.3333, 0.6439, 0.3561, 0.6667, 0.3747, 0.6926, 0.3886, 0.7207, 0.3971, 0.6439, 0.3561, 0.6667, 0.3747, 0.6667, 0.3747, 0.6439, 0.3561, 0.8886, 0.3074, 0.8971, 0.2793, 0.8971, 0.2793, 0.8886, 0.3074, 0.6667, 0.3747, 0.6926, 0.3886, 0.6926, 0.3886, 0.6667, 0.3747, 0.8971, 0.2793, 0.9, 0.25, 0.9, 0.25, 0.8971, 0.2793, 0.6926, 0.3886, 0.7207, 0.3971, 0.7207, 0.3971, 0.6926, 0.3886, 0.9, 0.25, 0.8971, 0.2207, 0.8971, 0.2207, 0.9, 0.25, 0.8971, 0.2207, 0.8886, 0.1926, 0.8886, 0.1926, 0.8971, 0.2207, 0.8886, 0.1926, 0.8747, 0.1667, 0.8747, 0.1667, 0.8886, 0.1926, 0.8747, 0.1667, 0.8561, 0.1439, 0.8561, 0.1439, 0.8747, 0.1667, 0.8561, 0.1439, 0.8333, 0.1253, 0.8333, 0.1253, 0.8561, 0.1439, 0.8333, 0.1253, 0.8074, 0.1114, 0.8074, 0.1114, 0.8333, 0.1253, 0.8074, 0.1114, 0.7793, 0.1029, 0.7793, 0.1029, 0.8074, 0.1114, 0.7793, 0.1029, 0.75, 0.1, 0.75, 0.1, 0.7793, 0.1029, 0.75, 0.1, 0.7207, 0.1029, 0.7207, 0.1029, 0.75, 0.1, 0.7207, 0.1029, 0.6926, 0.1114, 0.6926, 0.1114, 0.7207, 0.1029, 0.75, 0.4, 0.7793, 0.3971, 0.7793, 0.3971, 0.75, 0.4, 0.6926, 0.1114, 0.6667, 0.1253, 0.6667, 0.1253, 0.6926, 0.1114, 0.6667, 0.1253, 0.6439, 0.1439, 0.6439, 0.1439, 0.6667, 0.1253, 0.6439, 0.1439, 0.6253, 0.1667, 0.6253, 0.1667, 0.6439, 0.1439, 0.6253, 0.1667, 0.6114, 0.1926, 0.6114, 0.1926, 0.6253, 0.1667, 0.6114, 0.1926, 0.6029, 0.2207, 0.6029, 0.2207, 0.6114, 0.1926, 0.6029, 0.2207, 0.6, 0.25, 0.6, 0.25, 0.6029, 0.2207, 0.7793, 0.3971, 0.8074, 0.3886, 0.8074, 0.3886, 0.7793, 0.3971, 0.6, 0.25, 0.6029, 0.2793, 0.6029, 0.2793, 0.6, 0.25, 0.8074, 0.3886, 0.8333, 0.3747, 0.8333, 0.3747, 0.8074, 0.3886, 0.6029, 0.2793, 0.6114, 0.3074, 0.6114, 0.3074, 0.6029, 0.2793, 0.8333, 0.3747, 0.8561, 0.3561, 0.8561, 0.3561, 0.8333, 0.3747, 0.7207, 0.3971, 0.75, 0.4, 0.75, 0.4, 0.7207, 0.3971, 0.6114, 0.3074, 0.6253, 0.3333, 0.6253, 0.3333, 0.6114, 0.3074, 0.8561, 0.3561, 0.8747, 0.3333, 0.8747, 0.3333, 0.8561, 0.3561, 0.6253, 0.3333, 0.6439, 0.3561, 0.6439, 0.3561, 0.6253, 0.3333, 0.375, 0.1942, 0.625, 0.1942, 0.625, 0.195, 0.375, 0.195, 0.125, 0.5325, 0.375, 0.5325, 0.375, 0.5335, 0.125, 0.5335, 0.375, 0.6942, 0.625, 0.6942, 0.625, 0.695, 0.375, 0.695, 0.125, 0.7165, 0.375, 0.7165, 0.375, 0.7175, 0.125, 0.7175, 0.375, 0.05496, 0.625, 0.05496, 0.625, 0.05579, 0.375, 0.05579, 0.625, 0.6942, 0.875, 0.6942, 0.875, 0.695, 0.625, 0.695, 0.625, 0.555, 0.875, 0.555, 0.875, 0.5558, 0.625, 0.5558, 0.375, 0.5325, 0.625, 0.5325, 0.625, 0.5335, 0.375, 0.5335, 0.6544, 0.631, 0.6592, 0.6113, 0.6592, 0.6113, 0.6544, 0.631, 0.6592, 0.6113, 0.8408, 0.6113, 0.8408, 0.6113, 0.6592, 0.6113, 0.125, 0.555, 0.375, 0.555, 0.375, 0.5558, 0.125, 0.5558, 0.375, 0.125, 0.625, 0.125, 0.625, 0.153, 0.375, 0.153, 0.375, 0.097, 0.625, 0.097, 0.625, 0.125, 0.375, 0.125, 0.125, 0.6942, 0.375, 0.6942, 0.375, 0.695, 0.125, 0.695, 0.375, 0.7165, 0.625, 0.7165, 0.625, 0.7175, 0.375, 0.7175, 0.375, 0.555, 0.625, 0.555, 0.625, 0.5558, 0.375, 0.5558, 0.375, 0.597, 0.625, 0.597, 0.625, 0.625, 0.375, 0.625, 0.375, 0.625, 0.625, 0.625, 0.625, 0.653, 0.375, 0.653, 0.625, 0.7165, 0.875, 0.7165, 0.875, 0.7175, 0.625, 0.7175, 0.375, 0.2165, 0.625, 0.2165, 0.625, 0.2175, 0.375, 0.2175, 0.125, 0.625, 0.375, 0.625, 0.375, 0.653, 0.125, 0.653, 0.125, 0.597, 0.375, 0.597, 0.375, 0.625, 0.125, 0.625, 0.875, 0.597, 0.625, 0.597, 0.6252, 0.5946, 0.875, 0.5946, 0.875, 0.5946, 0.6252, 0.5946, 0.6259, 0.5921, 0.875, 0.5923, 0.875, 0.5923, 0.6259, 0.5921, 0.6269, 0.5896, 0.8749, 0.5902, 0.8749, 0.5902, 0.6269, 0.5896, 0.6283, 0.5871, 0.8749, 0.5883, 0.8749, 0.5883, 0.6283, 0.5871, 0.6304, 0.5745, 0.8797, 0.5732, 0.8797, 0.5732, 0.6304, 0.5745, 0.6281, 0.5701, 0.8777, 0.5694, 0.8777, 0.5694, 0.6281, 0.5701, 0.6264, 0.5655, 0.8762, 0.5651, 0.8762, 0.5651, 0.6264, 0.5655, 0.6254, 0.5606, 0.8753, 0.5606, 0.8753, 0.5606, 0.6254, 0.5606, 0.625, 0.5558, 0.875, 0.5558, 0.875, 0.6942, 0.625, 0.6942, 0.6254, 0.6894, 0.8753, 0.6894, 0.8753, 0.6894, 0.6254, 0.6894, 0.6264, 0.6845, 0.8762, 0.6849, 0.8762, 0.6849, 0.6264, 0.6845, 0.6281, 0.6799, 0.8777, 0.6806, 0.8777, 0.6806, 0.6281, 0.6799, 0.6304, 0.6755, 0.8797, 0.6768, 0.8797, 0.6768, 0.6304, 0.6755, 0.6283, 0.6629, 0.8749, 0.6617, 0.8749, 0.6617, 0.6283, 0.6629, 0.6269, 0.6604, 0.8749, 0.6598, 0.8749, 0.6598, 0.6269, 0.6604, 0.6259, 0.6579, 0.875, 0.6577, 0.875, 0.6577, 0.6259, 0.6579, 0.6252, 0.6554, 0.875, 0.6554, 0.875, 0.6554, 0.6252, 0.6554, 0.625, 0.653, 0.875, 0.653, 0.375, 0.597, 0.125, 0.597, 0.125, 0.5946, 0.3748, 0.5946, 0.3748, 0.5946, 0.125, 0.5946, 0.125, 0.5923, 0.3741, 0.5921, 0.3741, 0.5921, 0.125, 0.5923, 0.1251, 0.5902, 0.3731, 0.5896, 0.3731, 0.5896, 0.1251, 0.5902, 0.1251, 0.5883, 0.3717, 0.5871, 0.3717, 0.5871, 0.1251, 0.5883, 0.1203, 0.5732, 0.3696, 0.5745, 0.3696, 0.5745, 0.1203, 0.5732, 0.1223, 0.5694, 0.3719, 0.5701, 0.3719, 0.5701, 0.1223, 0.5694, 0.1238, 0.5651, 0.3736, 0.5655, 0.3736, 0.5655, 0.1238, 0.5651, 0.1247, 0.5606, 0.3746, 0.5606, 0.3746, 0.5606, 0.1247, 0.5606, 0.125, 0.5558, 0.375, 0.5558, 0.375, 0.6942, 0.125, 0.6942, 0.1247, 0.6894, 0.3746, 0.6894, 0.3746, 0.6894, 0.1247, 0.6894, 0.1238, 0.6849, 0.3736, 0.6845, 0.3736, 0.6845, 0.1238, 0.6849, 0.1223, 0.6806, 0.3719, 0.6799, 0.3719, 0.6799, 0.1223, 0.6806, 0.1203, 0.6768, 0.3696, 0.6755, 0.3696, 0.6755, 0.1203, 0.6768, 0.1251, 0.6617, 0.3717, 0.6629, 0.3717, 0.6629, 0.1251, 0.6617, 0.1251, 0.6598, 0.3731, 0.6604, 0.3731, 0.6604, 0.1251, 0.6598, 0.125, 0.6577, 0.3741, 0.6579, 0.3741, 0.6579, 0.125, 0.6577, 0.125, 0.6554, 0.3748, 0.6554, 0.3748, 0.6554, 0.125, 0.6554, 0.125, 0.653, 0.375, 0.653, 0.625, 0.597, 0.375, 0.597, 0.3748, 0.5946, 0.6252, 0.5946, 0.6252, 0.5946, 0.3748, 0.5946, 0.3741, 0.5921, 0.6259, 0.5921, 0.6259, 0.5921, 0.3741, 0.5921, 0.3731, 0.5896, 0.6269, 0.5896, 0.6269, 0.5896, 0.3731, 0.5896, 0.3717, 0.5871, 0.6283, 0.5871, 0.6283, 0.5871, 0.3717, 0.5871, 0.3696, 0.5745, 0.6304, 0.5745, 0.6304, 0.5745, 0.3696, 0.5745, 0.3719, 0.5701, 0.6281, 0.5701, 0.6281, 0.5701, 0.3719, 0.5701, 0.3736, 0.5655, 0.6264, 0.5655, 0.6264, 0.5655, 0.3736, 0.5655, 0.3746, 0.5606, 0.6254, 0.5606, 0.6254, 0.5606, 0.3746, 0.5606, 0.375, 0.5558, 0.625, 0.5558, 0.625, 0.6942, 0.375, 0.6942, 0.3746, 0.6894, 0.6254, 0.6894, 0.6254, 0.6894, 0.3746, 0.6894, 0.3736, 0.6845, 0.6264, 0.6845, 0.6264, 0.6845, 0.3736, 0.6845, 0.3719, 0.6799, 0.6281, 0.6799, 0.6281, 0.6799, 0.3719, 0.6799, 0.3696, 0.6755, 0.6304, 0.6755, 0.6304, 0.6755, 0.3696, 0.6755, 0.3717, 0.6629, 0.6283, 0.6629, 0.6283, 0.6629, 0.3717, 0.6629, 0.3731, 0.6604, 0.6269, 0.6604, 0.6269, 0.6604, 0.3731, 0.6604, 0.3741, 0.6579, 0.6259, 0.6579, 0.6259, 0.6579, 0.3741, 0.6579, 0.3748, 0.6554, 0.6252, 0.6554, 0.6252, 0.6554, 0.3748, 0.6554, 0.375, 0.653, 0.625, 0.653, 0.625, 0.097, 0.375, 0.097, 0.3746, 0.09448, 0.6254, 0.09448, 0.6254, 0.09448, 0.3746, 0.09448, 0.3733, 0.09175, 0.6267, 0.09175, 0.6267, 0.09175, 0.3733, 0.09175, 0.3712, 0.08889, 0.6288, 0.08889, 0.6288, 0.08889, 0.3712, 0.08889, 0.3685, 0.08599, 0.6315, 0.08599, 0.6315, 0.08599, 0.3685, 0.08599, 0.3596, 0.07566, 0.6404, 0.07566, 0.6404, 0.07566, 0.3596, 0.07566, 0.3661, 0.0708, 0.6339, 0.0708, 0.6339, 0.0708, 0.3661, 0.0708, 0.371, 0.06577, 0.629, 0.06577, 0.629, 0.06577, 0.371, 0.06577, 0.374, 0.06071, 0.626, 0.06071, 0.626, 0.06071, 0.374, 0.06071, 0.375, 0.05579, 0.625, 0.05579, 0.625, 0.1942, 0.375, 0.1942, 0.374, 0.1893, 0.626, 0.1893, 0.626, 0.1893, 0.374, 0.1893, 0.371, 0.1842, 0.629, 0.1842, 0.629, 0.1842, 0.371, 0.1842, 0.3661, 0.1792, 0.6339, 0.1792, 0.6339, 0.1792, 0.3661, 0.1792, 0.3596, 0.1743, 0.6404, 0.1743, 0.6404, 0.1743, 0.3596, 0.1743, 0.3685, 0.164, 0.6315, 0.164, 0.6315, 0.164, 0.3685, 0.164, 0.3712, 0.1611, 0.6288, 0.1611, 0.6288, 0.1611, 0.3712, 0.1611, 0.3733, 0.1582, 0.6267, 0.1582, 0.6267, 0.1582, 0.3733, 0.1582, 0.3746, 0.1555, 0.6254, 0.1555, 0.6254, 0.1555, 0.3746, 0.1555, 0.375, 0.153, 0.625, 0.153, 0.4209, 0.8246, 0.5791, 0.8246, 0.5791, 0.9254, 0.4209, 0.9254, 0.875, 0.555, 0.625, 0.555, 0.6267, 0.5471, 0.8746, 0.5469, 0.8746, 0.5469, 0.6267, 0.5471, 0.6264, 0.5388, 0.8747, 0.5382, 0.8747, 0.5382, 0.6264, 0.5388, 0.625, 0.5335, 0.875, 0.5335, 0.875, 0.7165, 0.625, 0.7165, 0.6264, 0.7112, 0.8747, 0.7118, 0.8747, 0.7118, 0.6264, 0.7112, 0.6267, 0.7029, 0.8746, 0.7031, 0.8746, 0.7031, 0.6267, 0.7029, 0.625, 0.695, 0.875, 0.695, 0.375, 0.555, 0.125, 0.555, 0.1254, 0.5469, 0.3733, 0.5471, 0.3733, 0.5471, 0.1254, 0.5469, 0.1253, 0.5382, 0.3736, 0.5388, 0.3736, 0.5388, 0.1253, 0.5382, 0.125, 0.5335, 0.375, 0.5335, 0.375, 0.7165, 0.125, 0.7165, 0.1253, 0.7118, 0.3736, 0.7112, 0.3736, 0.7112, 0.1253, 0.7118, 0.1254, 0.7031, 0.3733, 0.7029, 0.3733, 0.7029, 0.1254, 0.7031, 0.125, 0.695, 0.375, 0.695, 0.625, 0.555, 0.375, 0.555, 0.3733, 0.5471, 0.6267, 0.5471, 0.6267, 0.5471, 0.3733, 0.5471, 0.3736, 0.5388, 0.6264, 0.5388, 0.6264, 0.5388, 0.3736, 0.5388, 0.375, 0.5335, 0.625, 0.5335, 0.625, 0.7165, 0.375, 0.7165, 0.3736, 0.7112, 0.6264, 0.7112, 0.6264, 0.7112, 0.3736, 0.7112, 0.3733, 0.7029, 0.6267, 0.7029, 0.6267, 0.7029, 0.3733, 0.7029, 0.375, 0.695, 0.625, 0.695, 0.625, 0.05496, 0.375, 0.05496, 0.3719, 0.04739, 0.6281, 0.04739, 0.6281, 0.04739, 0.3719, 0.04739, 0.3725, 0.0394, 0.6275, 0.0394, 0.6275, 0.0394, 0.3725, 0.0394, 0.375, 0.03348, 0.625, 0.03348, 0.625, 0.2165, 0.375, 0.2165, 0.3725, 0.2106, 0.6275, 0.2106, 0.6275, 0.2106, 0.3725, 0.2106, 0.3719, 0.2026, 0.6281, 0.2026, 0.6281, 0.2026, 0.3719, 0.2026, 0.375, 0.195, 0.625, 0.195, 0.625, 0.5325, 0.875, 0.5325, 0.875, 0.5335, 0.625, 0.5335, 0.8408, 0.6113, 0.6592, 0.6113, 0.625, 0.597, 0.875, 0.597, 0.6592, 0.6387, 0.8408, 0.6387, 0.875, 0.653, 0.625, 0.653, 0.8456, 0.619, 0.8408, 0.6113, 0.875, 0.597, 0.875, 0.625, 0.8408, 0.6387, 0.8456, 0.619, 0.875, 0.625, 0.875, 0.653, 0.6544, 0.631, 0.6592, 0.6387, 0.625, 0.653, 0.625, 0.625, 0.6592, 0.6113, 0.6544, 0.631, 0.625, 0.625, 0.625, 0.597, 0.8408, 0.6387, 0.6592, 0.6387, 0.6592, 0.6387, 0.8408, 0.6387, 0.8456, 0.619, 0.8408, 0.6387, 0.8408, 0.6387, 0.8456, 0.619, 0.8408, 0.6387, 0.6592, 0.6387, 0.6592, 0.6387, 0.8408, 0.6387, 0.6592, 0.6387, 0.6544, 0.631, 0.6544, 0.631, 0.6592, 0.6387, 0.8408, 0.6113, 0.8456, 0.619, 0.8456, 0.619, 0.8408, 0.6113, 0.8408, 0.6113, 0.8456, 0.619, 0.8456, 0.619, 0.8438, 0.6161, 0.8432, 0.6144, 0.8433, 0.6126, 0.8427, 0.6116, 0.8413, 0.6113, 0.8408, 0.6113, 0.6592, 0.6387, 0.6544, 0.631, 0.6544, 0.631, 0.6562, 0.6339, 0.6568, 0.6356, 0.6567, 0.6374, 0.6573, 0.6384, 0.6587, 0.6387, 0.6592, 0.6387, 0.6544, 0.631, 0.8456, 0.619, 0.8438, 0.6265, 0.6562, 0.6339, 0.8456, 0.619, 0.8408, 0.6387, 0.8408, 0.6387, 0.8413, 0.6385, 0.8427, 0.638, 0.8433, 0.6352, 0.8432, 0.6307, 0.8438, 0.6265, 0.8456, 0.619, 0.6544, 0.631, 0.6592, 0.6113, 0.6592, 0.6113, 0.6587, 0.6115, 0.6573, 0.612, 0.6567, 0.6148, 0.6568, 0.6193, 0.6562, 0.6235, 0.6544, 0.631, 0.6562, 0.6235, 0.8438, 0.6161, 0.8456, 0.619, 0.6544, 0.631, 0.8438, 0.6161, 0.6562, 0.6235, 0.6568, 0.6193, 0.8432, 0.6144, 0.8432, 0.6144, 0.6568, 0.6193, 0.6567, 0.6148, 0.8433, 0.6126, 0.8433, 0.6126, 0.6567, 0.6148, 0.6573, 0.612, 0.8427, 0.6116, 0.8427, 0.6116, 0.6573, 0.612, 0.6587, 0.6115, 0.8413, 0.6113, 0.8413, 0.6113, 0.6587, 0.6115, 0.6592, 0.6113, 0.8408, 0.6113, 0.6562, 0.6339, 0.8438, 0.6265, 0.8432, 0.6307, 0.6568, 0.6356, 0.6568, 0.6356, 0.8432, 0.6307, 0.8433, 0.6352, 0.6567, 0.6374, 0.6567, 0.6374, 0.8433, 0.6352, 0.8427, 0.638, 0.6573, 0.6384, 0.6573, 0.6384, 0.8427, 0.638, 0.8413, 0.6385, 0.6587, 0.6387, 0.6587, 0.6387, 0.8413, 0.6385, 0.8408, 0.6387, 0.6592, 0.6387, 0.6592, 0.6113, 0.8408, 0.6113, 0.8408, 0.6113, 0.6592, 0.6113, 0.4209, 0.9254, 0.5791, 0.9254, 0.588, 0.9424, 0.412, 0.9424, 0.412, 0.9424, 0.588, 0.9424, 0.594, 0.9593, 0.406, 0.9593, 0.406, 0.9593, 0.594, 0.9593, 0.5967, 0.9752, 0.4033, 0.9752, 0.4033, 0.9752, 0.5967, 0.9752, 0.596, 1.0, 0.404, 1.0, 0.404, 0.0, 0.596, 0.0, 0.6167, 0.01619, 0.3833, 0.01619, 0.3833, 0.01619, 0.6167, 0.01619, 0.6229, 0.02472, 0.3771, 0.02472, 0.3771, 0.02472, 0.6229, 0.02472, 0.625, 0.03252, 0.375, 0.03252, 0.5791, 0.3246, 0.4209, 0.3246, 0.412, 0.3076, 0.588, 0.3076, 0.588, 0.3076, 0.412, 0.3076, 0.406, 0.2907, 0.594, 0.2907, 0.594, 0.2907, 0.406, 0.2907, 0.4033, 0.2748, 0.5967, 0.2748, 0.5967, 0.2748, 0.4033, 0.2748, 0.393, 0.2426, 0.607, 0.2426, 0.607, 0.2426, 0.393, 0.2426, 0.3833, 0.2338, 0.6167, 0.2338, 0.6167, 0.2338, 0.3833, 0.2338, 0.3771, 0.2253, 0.6229, 0.2253, 0.6229, 0.2253, 0.3771, 0.2253, 0.375, 0.2175, 0.625, 0.2175, 0.375, 0.5325, 0.125, 0.5325, 0.127, 0.5259, 0.373, 0.5259, 0.373, 0.5259, 0.127, 0.5259, 0.1329, 0.5208, 0.3671, 0.5208, 0.3671, 0.5208, 0.1329, 0.5208, 0.1356, 0.5, 0.3644, 0.5, 0.375, 0.4894, 0.375, 0.2606, 0.4033, 0.2748, 0.4033, 0.4752, 0.4033, 0.4752, 0.4033, 0.2748, 0.406, 0.2907, 0.406, 0.4593, 0.406, 0.4593, 0.406, 0.2907, 0.412, 0.3076, 0.412, 0.4424, 0.412, 0.4424, 0.412, 0.3076, 0.4209, 0.3246, 0.4209, 0.4254, 0.875, 0.5325, 0.625, 0.5325, 0.627, 0.5259, 0.873, 0.5259, 0.873, 0.5259, 0.627, 0.5259, 0.6329, 0.5208, 0.8671, 0.5208, 0.8671, 0.5208, 0.6329, 0.5208, 0.6356, 0.5, 0.8644, 0.5, 0.625, 0.2606, 0.625, 0.4894, 0.5967, 0.4752, 0.5967, 0.2748, 0.5967, 0.2748, 0.5967, 0.4752, 0.594, 0.4593, 0.594, 0.2907, 0.594, 0.2907, 0.594, 0.4593, 0.588, 0.4424, 0.588, 0.3076, 0.588, 0.3076, 0.588, 0.4424, 0.5791, 0.4254, 0.5791, 0.3246, 0.625, 0.5325, 0.375, 0.5325, 0.3771, 0.5247, 0.6229, 0.5247, 0.6229, 0.5247, 0.3771, 0.5247, 0.3833, 0.5162, 0.6167, 0.5162, 0.6167, 0.5162, 0.3833, 0.5162, 0.393, 0.5074, 0.607, 0.5074, 0.607, 0.5074, 0.393, 0.5074, 0.4033, 0.4752, 0.5967, 0.4752, 0.5967, 0.4752, 0.4033, 0.4752, 0.406, 0.4593, 0.594, 0.4593, 0.594, 0.4593, 0.406, 0.4593, 0.412, 0.4424, 0.588, 0.4424, 0.588, 0.4424, 0.412, 0.4424, 0.4209, 0.4254, 0.5791, 0.4254, 0.5791, 0.8246, 0.4209, 0.8246, 0.412, 0.8076, 0.588, 0.8076, 0.588, 0.8076, 0.412, 0.8076, 0.406, 0.7907, 0.594, 0.7907, 0.594, 0.7907, 0.406, 0.7907, 0.4033, 0.7748, 0.5967, 0.7748, 0.5967, 0.7748, 0.4033, 0.7748, 0.393, 0.7426, 0.607, 0.7426, 0.607, 0.7426, 0.393, 0.7426, 0.3833, 0.7338, 0.6167, 0.7338, 0.6167, 0.7338, 0.3833, 0.7338, 0.3771, 0.7253, 0.6229, 0.7253, 0.6229, 0.7253, 0.3771, 0.7253, 0.375, 0.7175, 0.625, 0.7175, 0.125, 0.7175, 0.375, 0.7175, 0.373, 0.7241, 0.127, 0.7241, 0.127, 0.7241, 0.373, 0.7241, 0.3671, 0.7292, 0.1329, 0.7292, 0.1329, 0.7292, 0.3671, 0.7292, 0.3644, 0.75, 0.1356, 0.75, 0.375, 0.9894, 0.375, 0.7606, 0.4033, 0.7748, 0.4033, 0.9752, 0.4033, 0.9752, 0.4033, 0.7748, 0.406, 0.7907, 0.406, 0.9593, 0.406, 0.9593, 0.406, 0.7907, 0.412, 0.8076, 0.412, 0.9424, 0.412, 0.9424, 0.412, 0.8076, 0.4209, 0.8246, 0.4209, 0.9254, 0.625, 0.7175, 0.875, 0.7175, 0.873, 0.7241, 0.627, 0.7241, 0.627, 0.7241, 0.873, 0.7241, 0.8671, 0.7292, 0.6329, 0.7292, 0.6329, 0.7292, 0.8671, 0.7292, 0.8644, 0.75, 0.6356, 0.75, 0.625, 0.7606, 0.625, 0.9894, 0.5967, 0.9752, 0.5967, 0.7748, 0.5967, 0.7748, 0.5967, 0.9752, 0.594, 0.9593, 0.594, 0.7907, 0.594, 0.7907, 0.594, 0.9593, 0.588, 0.9424, 0.588, 0.8076, 0.588, 0.8076, 0.588, 0.9424, 0.5791, 0.9254, 0.5791, 0.8246, 0.375, 0.03252, 0.625, 0.03252, 0.625, 0.03348, 0.375, 0.03348, 0.4209, 0.3246, 0.5791, 0.3246, 0.5791, 0.4254, 0.4209, 0.4254, 1.0, 0.5, 1.0, 1.0, 0.9688, 1.0, 0.9688, 0.5, 0.9688, 0.5, 0.9688, 1.0, 0.9375, 1.0, 0.9375, 0.5, 0.9375, 0.5, 0.9375, 1.0, 0.9062, 1.0, 0.9062, 0.5, 0.9062, 0.5, 0.9062, 1.0, 0.875, 1.0, 0.875, 0.5, 0.875, 0.5, 0.875, 1.0, 0.8438, 1.0, 0.8438, 0.5, 0.8438, 0.5, 0.8438, 1.0, 0.8125, 1.0, 0.8125, 0.5, 0.8125, 0.5, 0.8125, 1.0, 0.7812, 1.0, 0.7812, 0.5, 0.7812, 0.5, 0.7812, 1.0, 0.75, 1.0, 0.75, 0.5, 0.75, 0.5, 0.75, 1.0, 0.7188, 1.0, 0.7188, 0.5, 0.7188, 0.5, 0.7188, 1.0, 0.6875, 1.0, 0.6875, 0.5, 0.6875, 0.5, 0.6875, 1.0, 0.6562, 1.0, 0.6562, 0.5, 0.6562, 0.5, 0.6562, 1.0, 0.625, 1.0, 0.625, 0.5, 0.625, 0.5, 0.625, 1.0, 0.5938, 1.0, 0.5938, 0.5, 0.5938, 0.5, 0.5938, 1.0, 0.5625, 1.0, 0.5625, 0.5, 0.5625, 0.5, 0.5625, 1.0, 0.5312, 1.0, 0.5312, 0.5, 0.5312, 0.5, 0.5312, 1.0, 0.5, 1.0, 0.5, 0.5, 0.5, 0.5, 0.5, 1.0, 0.4688, 1.0, 0.4688, 0.5, 0.4688, 0.5, 0.4688, 1.0, 0.4375, 1.0, 0.4375, 0.5, 0.4375, 0.5, 0.4375, 1.0, 0.4062, 1.0, 0.4062, 0.5, 0.4062, 0.5, 0.4062, 1.0, 0.375, 1.0, 0.375, 0.5, 0.375, 0.5, 0.375, 1.0, 0.3438, 1.0, 0.3438, 0.5, 0.3438, 0.5, 0.3438, 1.0, 0.3125, 1.0, 0.3125, 0.5, 0.3125, 0.5, 0.3125, 1.0, 0.2812, 1.0, 0.2812, 0.5, 0.2812, 0.5, 0.2812, 1.0, 0.25, 1.0, 0.25, 0.5, 0.25, 0.5, 0.25, 1.0, 0.2188, 1.0, 0.2188, 0.5, 0.2188, 0.5, 0.2188, 1.0, 0.1875, 1.0, 0.1875, 0.5, 0.1875, 0.5, 0.1875, 1.0, 0.1562, 1.0, 0.1562, 0.5, 0.1562, 0.5, 0.1562, 1.0, 0.125, 1.0, 0.125, 0.5, 0.125, 0.5, 0.125, 1.0, 0.09375, 1.0, 0.09375, 0.5, 0.09375, 0.5, 0.09375, 1.0, 0.0625, 1.0, 0.0625, 0.5, 0.2968, 0.4854, 0.25, 0.49, 0.2032, 0.4854, 0.1582, 0.4717, 0.1167, 0.4496, 0.08029, 0.4197, 0.05045, 0.3833, 0.02827, 0.3418, 0.01461, 0.2968, 0.01, 0.25, 0.01461, 0.2032, 0.02827, 0.1582, 0.05045, 0.1167, 0.08029, 0.08029, 0.1167, 0.05045, 0.1582, 0.02827, 0.2032, 0.01461, 0.25, 0.01, 0.2968, 0.01461, 0.3418, 0.02827, 0.3833, 0.05045, 0.4197, 0.08029, 0.4496, 0.1167, 0.4717, 0.1582, 0.4854, 0.2032, 0.49, 0.25, 0.4854, 0.2968, 0.4717, 0.3418, 0.4496, 0.3833, 0.4197, 0.4197, 0.3833, 0.4496, 0.3418, 0.4717, 0.0625, 0.5, 0.0625, 1.0, 0.03125, 1.0, 0.03125, 0.5, 0.03125, 0.5, 0.03125, 1.0, 0.0, 1.0, 0.0, 0.5, 0.7188, 0.5, 0.6875, 0.5, 0.6875, 0.5, 0.7188, 0.5, 0.75, 0.49, 0.7968, 0.4854, 0.8418, 0.4717, 0.8833, 0.4496, 0.9197, 0.4197, 0.9496, 0.3833, 0.9717, 0.3418, 0.9854, 0.2968, 0.99, 0.25, 0.9854, 0.2032, 0.9717, 0.1582, 0.9496, 0.1167, 0.9197, 0.08029, 0.8833, 0.05045, 0.8418, 0.02827, 0.7968, 0.01461, 0.75, 0.01, 0.7032, 0.01461, 0.6582, 0.02827, 0.6167, 0.05045, 0.5803, 0.08029, 0.5504, 0.1167, 0.5283, 0.1582, 0.5146, 0.2032, 0.51, 0.25, 0.5146, 0.2968, 0.5283, 0.3418, 0.5504, 0.3833, 0.5803, 0.4197, 0.6167, 0.4496, 0.6582, 0.4717, 0.7032, 0.4854, 0.4375, 0.5, 0.4062, 0.5, 0.4062, 0.5, 0.4375, 0.5, 0.1562, 0.5, 0.125, 0.5, 0.125, 0.5, 0.1562, 0.5, 0.8438, 0.5, 0.8125, 0.5, 0.8125, 0.5, 0.8438, 0.5, 0.5625, 0.5, 0.5312, 0.5, 0.5312, 0.5, 0.5625, 0.5, 0.2812, 0.5, 0.25, 0.5, 0.25, 0.5, 0.2812, 0.5, 0.9688, 0.5, 0.9375, 0.5, 0.9375, 0.5, 0.9688, 0.5, 0.6875, 0.5, 0.6562, 0.5, 0.6562, 0.5, 0.6875, 0.5, 0.4062, 0.5, 0.375, 0.5, 0.375, 0.5, 0.4062, 0.5, 0.125, 0.5, 0.09375, 0.5, 0.09375, 0.5, 0.125, 0.5, 0.8125, 0.5, 0.7812, 0.5, 0.7812, 0.5, 0.8125, 0.5, 0.5312, 0.5, 0.5, 0.5, 0.5, 0.5, 0.5312, 0.5, 0.25, 0.5, 0.2188, 0.5, 0.2188, 0.5, 0.25, 0.5, 0.9375, 0.5, 0.9062, 0.5, 0.9062, 0.5, 0.9375, 0.5, 0.6562, 0.5, 0.625, 0.5, 0.625, 0.5, 0.6562, 0.5, 0.375, 0.5, 0.3438, 0.5, 0.3438, 0.5, 0.375, 0.5, 0.09375, 0.5, 0.0625, 0.5, 0.0625, 0.5, 0.09375, 0.5, 0.7812, 0.5, 0.75, 0.5, 0.75, 0.5, 0.7812, 0.5, 0.5, 0.5, 0.4688, 0.5, 0.4688, 0.5, 0.5, 0.5, 0.2188, 0.5, 0.1875, 0.5, 0.1875, 0.5, 0.2188, 0.5, 0.9062, 0.5, 0.875, 0.5, 0.875, 0.5, 0.9062, 0.5, 0.625, 0.5, 0.5938, 0.5, 0.5938, 0.5, 0.625, 0.5, 0.3438, 0.5, 0.3125, 0.5, 0.3125, 0.5, 0.3438, 0.5, 0.0625, 0.5, 0.03125, 0.5, 0.03125, 0.5, 0.0625, 0.5, 0.75, 0.5, 0.7188, 0.5, 0.7188, 0.5, 0.75, 0.5, 0.4688, 0.5, 0.4375, 0.5, 0.4375, 0.5, 0.4688, 0.5, 0.1875, 0.5, 0.1562, 0.5, 0.1562, 0.5, 0.1875, 0.5, 0.875, 0.5, 0.8438, 0.5, 0.8438, 0.5, 0.875, 0.5, 0.5938, 0.5, 0.5625, 0.5, 0.5625, 0.5, 0.5938, 0.5, 0.3125, 0.5, 0.2812, 0.5, 0.2812, 0.5, 0.3125, 0.5, 1.0, 0.5, 0.9688, 0.5, 0.9688, 0.5, 1.0, 0.5, 0.03125, 0.5, 0.0, 0.5, 0.0, 0.5, 0.03125, 0.5, 0.03125, 0.5, 0.0, 0.5, 0.0, 0.5, 0.03125, 0.5, 0.03125, 0.5, 0.0, 0.5, 0.0, 0.5, 0.03125, 0.5, 0.03125, 0.5, 0.0, 0.5, 0.0, 0.5, 0.03125, 0.5, 1.0, 0.5, 0.9688, 0.5, 0.9688, 0.5, 1.0, 0.5, 1.0, 0.5, 0.9688, 0.5, 0.9688, 0.5, 1.0, 0.5, 1.0, 0.5, 0.9688, 0.5, 0.9688, 0.5, 1.0, 0.5, 0.3125, 0.5, 0.2812, 0.5, 0.2812, 0.5, 0.3125, 0.5, 0.3125, 0.5, 0.2812, 0.5, 0.2812, 0.5, 0.3125, 0.5, 0.3125, 0.5, 0.2812, 0.5, 0.2812, 0.5, 0.3125, 0.5, 0.5938, 0.5, 0.5625, 0.5, 0.5625, 0.5, 0.5938, 0.5, 0.5938, 0.5, 0.5625, 0.5, 0.5625, 0.5, 0.5938, 0.5, 0.5938, 0.5, 0.5625, 0.5, 0.5625, 0.5, 0.5938, 0.5, 0.875, 0.5, 0.8438, 0.5, 0.8438, 0.5, 0.875, 0.5, 0.875, 0.5, 0.8438, 0.5, 0.8438, 0.5, 0.875, 0.5, 0.875, 0.5, 0.8438, 0.5, 0.8438, 0.5, 0.875, 0.5, 0.1875, 0.5, 0.1562, 0.5, 0.1562, 0.5, 0.1875, 0.5, 0.1875, 0.5, 0.1562, 0.5, 0.1562, 0.5, 0.1875, 0.5, 0.1875, 0.5, 0.1562, 0.5, 0.1562, 0.5, 0.1875, 0.5, 0.4688, 0.5, 0.4375, 0.5, 0.4375, 0.5, 0.4688, 0.5, 0.4688, 0.5, 0.4375, 0.5, 0.4375, 0.5, 0.4688, 0.5, 0.4688, 0.5, 0.4375, 0.5, 0.4375, 0.5, 0.4688, 0.5, 0.75, 0.5, 0.7188, 0.5, 0.7188, 0.5, 0.75, 0.5, 0.75, 0.5, 0.7188, 0.5, 0.7188, 0.5, 0.75, 0.5, 0.75, 0.5, 0.7188, 0.5, 0.7188, 0.5, 0.75, 0.5, 0.0625, 0.5, 0.03125, 0.5, 0.03125, 0.5, 0.0625, 0.5, 0.0625, 0.5, 0.03125, 0.5, 0.03125, 0.5, 0.0625, 0.5, 0.0625, 0.5, 0.03125, 0.5, 0.03125, 0.5, 0.0625, 0.5, 0.3438, 0.5, 0.3125, 0.5, 0.3125, 0.5, 0.3438, 0.5, 0.3438, 0.5, 0.3125, 0.5, 0.3125, 0.5, 0.3438, 0.5, 0.3438, 0.5, 0.3125, 0.5, 0.3125, 0.5, 0.3438, 0.5, 0.625, 0.5, 0.5938, 0.5, 0.5938, 0.5, 0.625, 0.5, 0.625, 0.5, 0.5938, 0.5, 0.5938, 0.5, 0.625, 0.5, 0.625, 0.5, 0.5938, 0.5, 0.5938, 0.5, 0.625, 0.5, 0.9062, 0.5, 0.875, 0.5, 0.875, 0.5, 0.9063, 0.5, 0.9063, 0.5, 0.875, 0.5, 0.875, 0.5, 0.9062, 0.5, 0.9062, 0.5, 0.875, 0.5, 0.875, 0.5, 0.9062, 0.5, 0.2188, 0.5, 0.1875, 0.5, 0.1875, 0.5, 0.2188, 0.5, 0.2188, 0.5, 0.1875, 0.5, 0.1875, 0.5, 0.2188, 0.5, 0.2188, 0.5, 0.1875, 0.5, 0.1875, 0.5, 0.2188, 0.5, 0.5, 0.5, 0.4688, 0.5, 0.4688, 0.5, 0.5, 0.5, 0.5, 0.5, 0.4688, 0.5, 0.4688, 0.5, 0.5, 0.5, 0.5, 0.5, 0.4688, 0.5, 0.4688, 0.5, 0.5, 0.5, 0.7812, 0.5, 0.75, 0.5, 0.75, 0.5, 0.7813, 0.5, 0.7813, 0.5, 0.75, 0.5, 0.75, 0.5, 0.7812, 0.5, 0.7812, 0.5, 0.75, 0.5, 0.75, 0.5, 0.7812, 0.5, 0.09375, 0.5, 0.0625, 0.5, 0.0625, 0.5, 0.09375, 0.5, 0.09375, 0.5, 0.0625, 0.5, 0.0625, 0.5, 0.09375, 0.5, 0.09375, 0.5, 0.0625, 0.5, 0.0625, 0.5, 0.09375, 0.5, 0.375, 0.5, 0.3438, 0.5, 0.3438, 0.5, 0.375, 0.5, 0.375, 0.5, 0.3438, 0.5, 0.3438, 0.5, 0.375, 0.5, 0.375, 0.5, 0.3438, 0.5, 0.3438, 0.5, 0.375, 0.5, 0.6562, 0.5, 0.625, 0.5, 0.625, 0.5, 0.6562, 0.5, 0.6562, 0.5, 0.625, 0.5, 0.625, 0.5, 0.6562, 0.5, 0.6562, 0.5, 0.625, 0.5, 0.625, 0.5, 0.6562, 0.5, 0.9375, 0.5, 0.9062, 0.5, 0.9063, 0.5, 0.9375, 0.5, 0.9375, 0.5, 0.9063, 0.5, 0.9062, 0.5, 0.9375, 0.5, 0.9375, 0.5, 0.9062, 0.5, 0.9062, 0.5, 0.9375, 0.5, 0.25, 0.5, 0.2188, 0.5, 0.2188, 0.5, 0.25, 0.5, 0.25, 0.5, 0.2188, 0.5, 0.2188, 0.5, 0.25, 0.5, 0.25, 0.5, 0.2188, 0.5, 0.2188, 0.5, 0.25, 0.5, 0.5312, 0.5, 0.5, 0.5, 0.5, 0.5, 0.5312, 0.5, 0.5312, 0.5, 0.5, 0.5, 0.5, 0.5, 0.5312, 0.5, 0.5312, 0.5, 0.5, 0.5, 0.5, 0.5, 0.5312, 0.5, 0.8125, 0.5, 0.7812, 0.5, 0.7813, 0.5, 0.8125, 0.5, 0.8125, 0.5, 0.7813, 0.5, 0.7812, 0.5, 0.8125, 0.5, 0.8125, 0.5, 0.7812, 0.5, 0.7812, 0.5, 0.8125, 0.5, 0.125, 0.5, 0.09375, 0.5, 0.09375, 0.5, 0.125, 0.5, 0.125, 0.5, 0.09375, 0.5, 0.09375, 0.5, 0.125, 0.5, 0.125, 0.5, 0.09375, 0.5, 0.09375, 0.5, 0.125, 0.5, 0.4062, 0.5, 0.375, 0.5, 0.375, 0.5, 0.4062, 0.5, 0.4062, 0.5, 0.375, 0.5, 0.375, 0.5, 0.4062, 0.5, 0.4062, 0.5, 0.375, 0.5, 0.375, 0.5, 0.4062, 0.5, 0.6875, 0.5, 0.6562, 0.5, 0.6562, 0.5, 0.6875, 0.5, 0.6875, 0.5, 0.6562, 0.5, 0.6562, 0.5, 0.6875, 0.5, 0.6875, 0.5, 0.6562, 0.5, 0.6562, 0.5, 0.6875, 0.5, 0.9688, 0.5, 0.9375, 0.5, 0.9375, 0.5, 0.9688, 0.5, 0.9688, 0.5, 0.9375, 0.5, 0.9375, 0.5, 0.9688, 0.5, 0.9688, 0.5, 0.9375, 0.5, 0.9375, 0.5, 0.9688, 0.5, 0.2812, 0.5, 0.25, 0.5, 0.25, 0.5, 0.2812, 0.5, 0.2812, 0.5, 0.25, 0.5, 0.25, 0.5, 0.2812, 0.5, 0.2812, 0.5, 0.25, 0.5, 0.25, 0.5, 0.2812, 0.5, 0.5625, 0.5, 0.5312, 0.5, 0.5312, 0.5, 0.5625, 0.5, 0.5625, 0.5, 0.5312, 0.5, 0.5312, 0.5, 0.5625, 0.5, 0.5625, 0.5, 0.5312, 0.5, 0.5312, 0.5, 0.5625, 0.5, 0.8438, 0.5, 0.8125, 0.5, 0.8125, 0.5, 0.8438, 0.5, 0.8438, 0.5, 0.8125, 0.5, 0.8125, 0.5, 0.8438, 0.5, 0.8438, 0.5, 0.8125, 0.5, 0.8125, 0.5, 0.8438, 0.5, 0.1562, 0.5, 0.125, 0.5, 0.125, 0.5, 0.1562, 0.5, 0.1562, 0.5, 0.125, 0.5, 0.125, 0.5, 0.1562, 0.5, 0.1562, 0.5, 0.125, 0.5, 0.125, 0.5, 0.1562, 0.5, 0.4375, 0.5, 0.4062, 0.5, 0.4062, 0.5, 0.4375, 0.5, 0.4375, 0.5, 0.4062, 0.5, 0.4062, 0.5, 0.4375, 0.5, 0.4375, 0.5, 0.4062, 0.5, 0.4062, 0.5, 0.4375, 0.5, 0.7188, 0.5, 0.6875, 0.5, 0.6875, 0.5, 0.7188, 0.5, 0.7188, 0.5, 0.6875, 0.5, 0.6875, 0.5, 0.7188, 0.5, 0.7188, 0.5, 0.6875, 0.5, 0.6875, 0.5, 0.7188, 0.5, 1.0, 0.5, 1.0, 1.0, 0.9688, 1.0, 0.9688, 0.5, 0.9688, 0.5, 0.9688, 1.0, 0.9375, 1.0, 0.9375, 0.5, 0.9375, 0.5, 0.9375, 1.0, 0.9062, 1.0, 0.9062, 0.5, 0.9062, 0.5, 0.9062, 1.0, 0.875, 1.0, 0.875, 0.5, 0.875, 0.5, 0.875, 1.0, 0.8438, 1.0, 0.8438, 0.5, 0.8438, 0.5, 0.8438, 1.0, 0.8125, 1.0, 0.8125, 0.5, 0.8125, 0.5, 0.8125, 1.0, 0.7812, 1.0, 0.7812, 0.5, 0.7812, 0.5, 0.7812, 1.0, 0.75, 1.0, 0.75, 0.5, 0.75, 0.5, 0.75, 1.0, 0.7188, 1.0, 0.7188, 0.5, 0.7188, 0.5, 0.7188, 1.0, 0.6875, 1.0, 0.6875, 0.5, 0.6875, 0.5, 0.6875, 1.0, 0.6562, 1.0, 0.6562, 0.5, 0.6562, 0.5, 0.6562, 1.0, 0.625, 1.0, 0.625, 0.5, 0.625, 0.5, 0.625, 1.0, 0.5938, 1.0, 0.5938, 0.5, 0.5938, 0.5, 0.5938, 1.0, 0.5625, 1.0, 0.5625, 0.5, 0.5625, 0.5, 0.5625, 1.0, 0.5312, 1.0, 0.5312, 0.5, 0.5312, 0.5, 0.5312, 1.0, 0.5, 1.0, 0.5, 0.5, 0.5, 0.5, 0.5, 1.0, 0.4688, 1.0, 0.4688, 0.5, 0.4688, 0.5, 0.4688, 1.0, 0.4375, 1.0, 0.4375, 0.5, 0.4375, 0.5, 0.4375, 1.0, 0.4062, 1.0, 0.4062, 0.5, 0.4062, 0.5, 0.4062, 1.0, 0.375, 1.0, 0.375, 0.5, 0.375, 0.5, 0.375, 1.0, 0.3438, 1.0, 0.3438, 0.5, 0.3438, 0.5, 0.3438, 1.0, 0.3125, 1.0, 0.3125, 0.5, 0.3125, 0.5, 0.3125, 1.0, 0.2812, 1.0, 0.2812, 0.5, 0.2812, 0.5, 0.2812, 1.0, 0.25, 1.0, 0.25, 0.5, 0.25, 0.5, 0.25, 1.0, 0.2188, 1.0, 0.2188, 0.5, 0.2188, 0.5, 0.2188, 1.0, 0.1875, 1.0, 0.1875, 0.5, 0.1875, 0.5, 0.1875, 1.0, 0.1562, 1.0, 0.1562, 0.5, 0.1562, 0.5, 0.1562, 1.0, 0.125, 1.0, 0.125, 0.5, 0.125, 0.5, 0.125, 1.0, 0.09375, 1.0, 0.09375, 0.5, 0.09375, 0.5, 0.09375, 1.0, 0.0625, 1.0, 0.0625, 0.5, 0.2968, 0.4854, 0.25, 0.49, 0.2032, 0.4854, 0.1582, 0.4717, 0.1167, 0.4496, 0.08029, 0.4197, 0.05045, 0.3833, 0.02827, 0.3418, 0.01461, 0.2968, 0.01, 0.25, 0.01461, 0.2032, 0.02827, 0.1582, 0.05045, 0.1167, 0.08029, 0.08029, 0.1167, 0.05045, 0.1582, 0.02827, 0.2032, 0.01461, 0.25, 0.01, 0.2968, 0.01461, 0.3418, 0.02827, 0.3833, 0.05045, 0.4197, 0.08029, 0.4496, 0.1167, 0.4717, 0.1582, 0.4854, 0.2032, 0.49, 0.25, 0.4854, 0.2968, 0.4717, 0.3418, 0.4496, 0.3833, 0.4197, 0.4197, 0.3833, 0.4496, 0.3418, 0.4717, 0.0625, 0.5, 0.0625, 1.0, 0.03125, 1.0, 0.03125, 0.5, 0.03125, 0.5, 0.03125, 1.0, 0.0, 1.0, 0.0, 0.5, 0.75, 0.49, 0.7968, 0.4854, 0.8418, 0.4717, 0.8833, 0.4496, 0.9197, 0.4197, 0.9496, 0.3833, 0.9717, 0.3418, 0.9854, 0.2968, 0.99, 0.25, 0.9854, 0.2032, 0.9717, 0.1582, 0.9496, 0.1167, 0.9197, 0.08029, 0.8833, 0.05045, 0.8418, 0.02827, 0.7968, 0.01461, 0.75, 0.01, 0.7032, 0.01461, 0.6582, 0.02827, 0.6167, 0.05045, 0.5803, 0.08029, 0.5504, 0.1167, 0.5283, 0.1582, 0.5146, 0.2032, 0.51, 0.25, 0.5146, 0.2968, 0.5283, 0.3418, 0.5504, 0.3833, 0.5803, 0.4197, 0.6167, 0.4496, 0.6582, 0.4717, 0.7032, 0.4854])
me_cylinder_001.update()

# ---- objects
ob_cylinder_001 = bpy.data.objects.new('Cylinder.001', me_cylinder_001)

# ---- transforms, parenting, visibility, modifiers, constraints
ob_cylinder_001.location = (0.0, 0.0, 21.8)
ob_cylinder_001.rotation_euler = (3.142, 0.0, 0.0)

# ---- collection membership
scene.collection.objects.link(ob_cylinder_001)

# ---- scene / render settings (as saved in the file)
scene.frame_start = 1; scene.frame_end = 250; scene.frame_set(1)
scene.render.engine = 'BLENDER_EEVEE_NEXT'
bpy.context.view_layer.update()

# ---- added for rendering (the .blend has no active camera and no usable light): camera, sun
cam_auto = bpy.data.cameras.new('AutoCamera')
cam_auto.lens = 50.0
cam_auto.sensor_width = 36.0
cam_auto.clip_end = 1000.0
ob_auto_camera = bpy.data.objects.new('AutoCamera', cam_auto)
scene.collection.objects.link(ob_auto_camera)
ob_auto_camera.location = (40.6622, -48.7947, 46.6532)
ob_auto_camera.rotation_euler = (1.09748, -7.21219e-08, 0.694738)
scene.camera = ob_auto_camera
light_auto_sun = bpy.data.lights.new('AutoSun', 'SUN')
light_auto_sun.energy = 3.0
light_auto_sun.angle = 0.0523599
ob_auto_sun = bpy.data.objects.new('AutoSun', light_auto_sun)
scene.collection.objects.link(ob_auto_sun)
ob_auto_sun.rotation_euler = (0.872665, 0.174533, 0.523599)
bpy.context.view_layer.update()

